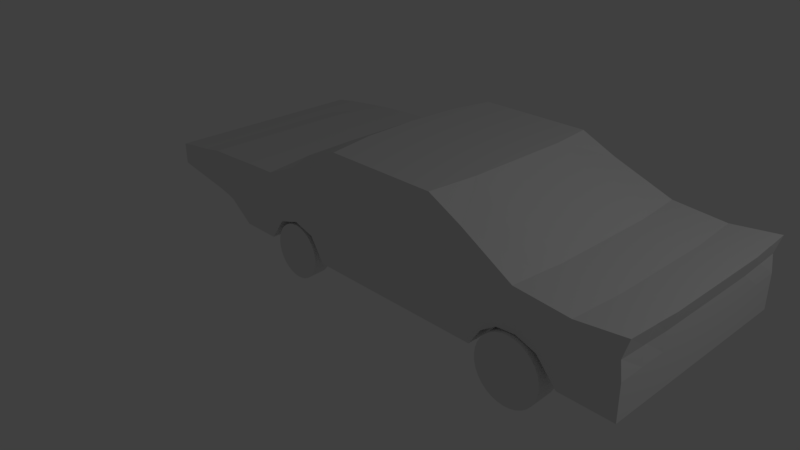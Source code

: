 # Source: carfast1.blend  (saved by Blender 2.78.0; exported with 4.5.12 LTS)
import bpy
from mathutils import Matrix  # noqa: F401  (used for matrix-valued properties, if any)

bpy.ops.wm.read_factory_settings(use_empty=True)
scene = bpy.context.scene
scene.name = 'Scene'

# ---- collections
col_collection_1 = bpy.data.collections.new('Collection 1'); scene.collection.children.link(col_collection_1)

# ---- materials (node trees are filled in below, after node groups)
mat_material = bpy.data.materials.new('Material')
mat_material.alpha_threshold = 0.0
mat_material.use_transparent_shadow = False
mat_material.roughness = 0.5
mat_material.line_color = (0.0, 0.0, 0.0, 1.0)

# ---- material node trees

# ---- world
world_world = bpy.data.worlds.new('World'); scene.world = world_world
world_world.color = (0.05088, 0.05088, 0.05088)
world_world.use_sun_shadow = False
world_world.sun_shadow_jitter_overblur = 0.0
world_world.cycles.sampling_method = 'MANUAL'

# ---- cameras
cam_camera = bpy.data.cameras.new('Camera')
cam_camera.clip_end = 100.0
cam_camera.lens = 35.0
cam_camera.sensor_width = 32.0
cam_camera.sensor_height = 18.0
cam_camera.ortho_scale = 7.314
cam_camera.dof.focus_distance = 0.0
cam_camera.dof.aperture_fstop = 128.0

# ---- lights
light_lamp = bpy.data.lights.new('Lamp', 'POINT')
light_lamp.transmission_factor = 0.0
light_lamp.cutoff_distance = 30.0
light_lamp.energy = 100.0
light_lamp.shadow_buffer_clip_start = 1.001
light_lamp.shadow_soft_size = 0.1
light_lamp.shadow_maximum_resolution = 0.006
light_lamp.use_absolute_resolution = True

# ---- meshes
me_cylinder = bpy.data.meshes.new('Cylinder')
me_cylinder.from_pydata([(-0.1612, 5.398, -5.114), (-0.1612, 5.405, -2.502), (0.6817, 5.315, -5.109), (0.6817, 5.322, -2.497), (1.492, 5.069, -5.095), (1.492, 5.076, -2.483), (2.239, 4.671, -5.072), (2.239, 4.678, -2.46), (2.894, 4.134, -5.042), (2.894, 4.141, -2.43), (3.431, 3.481, -5.004), (3.431, 3.488, -2.392), (3.831, 2.735, -4.961), (3.831, 2.742, -2.349), (4.077, 1.926, -4.915), (4.077, 1.933, -2.303), (4.16, 1.084, -4.867), (4.16, 1.091, -2.255), (4.077, 0.2428, -4.818), (4.077, 0.2497, -2.206), (3.831, -0.5664, -4.772), (3.831, -0.5595, -2.16), (3.431, -1.312, -4.729), (3.431, -1.305, -2.117), (2.894, -1.966, -4.692), (2.894, -1.959, -2.08), (2.239, -2.502, -4.661), (2.239, -2.495, -2.049), (1.492, -2.901, -4.638), (1.492, -2.894, -2.026), (0.6817, -3.146, -4.624), (0.6817, -3.139, -2.012), (-0.1612, -3.229, -4.619), (-0.1612, -3.222, -2.007), (-1.004, -3.146, -4.624), (-1.004, -3.139, -2.012), (-1.815, -2.901, -4.638), (-1.815, -2.894, -2.026), (-2.562, -2.502, -4.661), (-2.562, -2.495, -2.049), (-3.216, -1.966, -4.692), (-3.216, -1.959, -2.08), (-3.754, -1.312, -4.729), (-3.754, -1.305, -2.117), (-4.153, -0.5664, -4.772), (-4.153, -0.5595, -2.16), (-4.399, 0.2428, -4.818), (-4.399, 0.2497, -2.206), (-4.482, 1.084, -4.867), (-4.482, 1.091, -2.255), (-4.399, 1.926, -4.915), (-4.399, 1.933, -2.303), (-4.153, 2.735, -4.961), (-4.153, 2.742, -2.349), (-3.754, 3.481, -5.004), (-3.754, 3.488, -2.392), (-3.216, 4.134, -5.042), (-3.216, 4.141, -2.43), (-2.562, 4.671, -5.072), (-2.562, 4.678, -2.46), (-1.815, 5.069, -5.095), (-1.815, 5.076, -2.483), (-1.004, 5.315, -5.109), (-1.004, 5.322, -2.497), (40.09, 6.022, -5.504), (40.09, 6.046, -2.193), (41.06, 5.927, -5.498), (41.06, 5.951, -2.188), (41.99, 5.646, -5.482), (41.99, 5.669, -2.171), (42.85, 5.189, -5.455), (42.85, 5.212, -2.145), (43.6, 4.574, -5.419), (43.6, 4.597, -2.109), (44.21, 3.824, -5.376), (44.21, 3.848, -2.065), (44.67, 2.969, -5.326), (44.67, 2.992, -2.016), (44.95, 2.041, -5.272), (44.95, 2.065, -1.962), (45.05, 1.076, -5.216), (45.05, 1.1, -1.906), (44.95, 0.1109, -5.16), (44.95, 0.1345, -1.849), (44.67, -0.817, -5.106), (44.67, -0.7934, -1.795), (44.21, -1.672, -5.056), (44.21, -1.649, -1.746), (43.6, -2.422, -5.013), (43.6, -2.398, -1.702), (42.85, -3.037, -4.977), (42.85, -3.013, -1.666), (41.99, -3.494, -4.95), (41.99, -3.47, -1.64), (41.06, -3.776, -4.934), (41.06, -3.752, -1.623), (40.09, -3.871, -4.928), (40.09, -3.847, -1.618), (39.13, -3.776, -4.934), (39.13, -3.752, -1.623), (38.2, -3.494, -4.95), (38.2, -3.47, -1.64), (37.34, -3.037, -4.977), (37.34, -3.013, -1.666), (36.59, -2.422, -5.013), (36.59, -2.398, -1.702), (35.97, -1.672, -5.056), (35.97, -1.649, -1.746), (35.52, -0.817, -5.106), (35.52, -0.7934, -1.795), (35.23, 0.1109, -5.16), (35.23, 0.1345, -1.849), (35.14, 1.076, -5.216), (35.14, 1.1, -1.906), (35.23, 2.041, -5.272), (35.23, 2.065, -1.962), (35.52, 2.969, -5.326), (35.52, 2.992, -2.016), (35.97, 3.824, -5.376), (35.97, 3.848, -2.065), (36.59, 4.574, -5.419), (36.59, 4.597, -2.109), (37.34, 5.189, -5.455), (37.34, 5.212, -2.145), (38.2, 5.646, -5.482), (38.2, 5.669, -2.171), (39.13, 5.927, -5.498), (39.13, 5.951, -2.188), (40.09, 4.458, -36.15), (40.09, 4.494, -32.61), (41.05, 4.363, -36.14), (41.05, 4.399, -32.61), (41.98, 4.084, -36.13), (41.98, 4.12, -32.59), (42.83, 3.63, -36.1), (42.83, 3.666, -32.57), (43.57, 3.02, -36.07), (43.57, 3.055, -32.53), (44.18, 2.275, -36.02), (44.18, 2.311, -32.49), (44.64, 1.426, -35.97), (44.64, 1.462, -32.44), (44.92, 0.5054, -35.92), (44.92, 0.5412, -32.38), (45.01, -0.4526, -35.86), (45.01, -0.4167, -32.33), (44.92, -1.411, -35.8), (44.92, -1.375, -32.27), (44.64, -2.332, -35.75), (44.64, -2.296, -32.21), (44.18, -3.181, -35.7), (44.18, -3.145, -32.17), (43.57, -3.925, -35.66), (43.57, -3.889, -32.12), (42.83, -4.535, -35.62), (42.83, -4.499, -32.09), (41.98, -4.989, -35.59), (41.98, -4.953, -32.06), (41.05, -5.269, -35.58), (41.05, -5.233, -32.04), (40.09, -5.363, -35.57), (40.09, -5.327, -32.04), (39.14, -5.269, -35.58), (39.14, -5.233, -32.04), (38.21, -4.989, -35.59), (38.21, -4.953, -32.06), (37.36, -4.535, -35.62), (37.36, -4.499, -32.09), (36.62, -3.925, -35.66), (36.62, -3.889, -32.12), (36.0, -3.181, -35.7), (36.0, -3.145, -32.17), (35.55, -2.332, -35.75), (35.55, -2.296, -32.21), (35.27, -1.411, -35.8), (35.27, -1.375, -32.27), (35.18, -0.4526, -35.86), (35.18, -0.4167, -32.33), (35.27, 0.5054, -35.92), (35.27, 0.5412, -32.38), (35.55, 1.426, -35.97), (35.55, 1.462, -32.44), (36.0, 2.275, -36.02), (36.0, 2.311, -32.49), (36.62, 3.02, -36.07), (36.62, 3.055, -32.53), (37.36, 3.63, -36.1), (37.36, 3.666, -32.57), (38.21, 4.084, -36.13), (38.21, 4.12, -32.59), (39.14, 4.363, -36.14), (39.14, 4.399, -32.61), (-0.06929, 3.759, -35.66), (-0.06929, 3.771, -33.01), (0.7514, 3.678, -35.65), (0.7514, 3.69, -33.01), (1.54, 3.439, -35.64), (1.54, 3.451, -33.0), (2.268, 3.051, -35.62), (2.268, 3.063, -32.97), (2.905, 2.529, -35.59), (2.905, 2.541, -32.94), (3.428, 1.892, -35.55), (3.428, 1.904, -32.91), (3.817, 1.166, -35.51), (3.817, 1.178, -32.86), (4.056, 0.3787, -35.46), (4.056, 0.3905, -32.82), (4.137, -0.4405, -35.42), (4.137, -0.4288, -32.77), (4.056, -1.26, -35.37), (4.056, -1.248, -32.72), (3.817, -2.048, -35.32), (3.817, -2.036, -32.68), (3.428, -2.774, -35.28), (3.428, -2.762, -32.64), (2.905, -3.41, -35.24), (2.905, -3.398, -32.6), (2.268, -3.932, -35.21), (2.268, -3.92, -32.57), (1.54, -4.32, -35.19), (1.54, -4.308, -32.55), (0.7514, -4.559, -35.18), (0.7514, -4.547, -32.53), (-0.06929, -4.64, -35.17), (-0.06929, -4.628, -32.53), (-0.8899, -4.559, -35.18), (-0.8899, -4.547, -32.53), (-1.679, -4.32, -35.19), (-1.679, -4.308, -32.55), (-2.406, -3.932, -35.21), (-2.406, -3.92, -32.57), (-3.044, -3.41, -35.24), (-3.044, -3.398, -32.6), (-3.567, -2.774, -35.28), (-3.567, -2.762, -32.64), (-3.956, -2.048, -35.32), (-3.956, -2.036, -32.68), (-4.195, -1.26, -35.37), (-4.195, -1.248, -32.72), (-4.276, -0.4405, -35.42), (-4.276, -0.4288, -32.77), (-4.195, 0.3787, -35.46), (-4.195, 0.3905, -32.82), (-3.956, 1.166, -35.51), (-3.956, 1.178, -32.86), (-3.567, 1.892, -35.55), (-3.567, 1.904, -32.91), (-3.044, 2.529, -35.59), (-3.044, 2.541, -32.94), (-2.406, 3.051, -35.62), (-2.406, 3.063, -32.97), (-1.679, 3.439, -35.64), (-1.679, 3.451, -33.0), (-0.8899, 3.678, -35.65), (-0.8899, 3.69, -33.01)], [], [(0, 1, 3, 2), (2, 3, 5, 4), (4, 5, 7, 6), (6, 7, 9, 8), (8, 9, 11, 10), (10, 11, 13, 12), (12, 13, 15, 14), (14, 15, 17, 16), (16, 17, 19, 18), (18, 19, 21, 20), (20, 21, 23, 22), (22, 23, 25, 24), (24, 25, 27, 26), (26, 27, 29, 28), (28, 29, 31, 30), (30, 31, 33, 32), (32, 33, 35, 34), (34, 35, 37, 36), (36, 37, 39, 38), (38, 39, 41, 40), (40, 41, 43, 42), (42, 43, 45, 44), (44, 45, 47, 46), (46, 47, 49, 48), (48, 49, 51, 50), (50, 51, 53, 52), (52, 53, 55, 54), (54, 55, 57, 56), (56, 57, 59, 58), (58, 59, 61, 60), (3, 1, 63, 61, 59, 57, 55, 53, 51, 49, 47, 45, 43, 41, 39, 37, 35, 33, 31, 29, 27, 25, 23, 21, 19, 17, 15, 13, 11, 9, 7, 5), (60, 61, 63, 62), (62, 63, 1, 0), (0, 2, 4, 6, 8, 10, 12, 14, 16, 18, 20, 22, 24, 26, 28, 30, 32, 34, 36, 38, 40, 42, 44, 46, 48, 50, 52, 54, 56, 58, 60, 62), (64, 65, 67, 66), (66, 67, 69, 68), (68, 69, 71, 70), (70, 71, 73, 72), (72, 73, 75, 74), (74, 75, 77, 76), (76, 77, 79, 78), (78, 79, 81, 80), (80, 81, 83, 82), (82, 83, 85, 84), (84, 85, 87, 86), (86, 87, 89, 88), (88, 89, 91, 90), (90, 91, 93, 92), (92, 93, 95, 94), (94, 95, 97, 96), (96, 97, 99, 98), (98, 99, 101, 100), (100, 101, 103, 102), (102, 103, 105, 104), (104, 105, 107, 106), (106, 107, 109, 108), (108, 109, 111, 110), (110, 111, 113, 112), (112, 113, 115, 114), (114, 115, 117, 116), (116, 117, 119, 118), (118, 119, 121, 120), (120, 121, 123, 122), (122, 123, 125, 124), (67, 65, 127, 125, 123, 121, 119, 117, 115, 113, 111, 109, 107, 105, 103, 101, 99, 97, 95, 93, 91, 89, 87, 85, 83, 81, 79, 77, 75, 73, 71, 69), (124, 125, 127, 126), (126, 127, 65, 64), (64, 66, 68, 70, 72, 74, 76, 78, 80, 82, 84, 86, 88, 90, 92, 94, 96, 98, 100, 102, 104, 106, 108, 110, 112, 114, 116, 118, 120, 122, 124, 126), (128, 129, 131, 130), (130, 131, 133, 132), (132, 133, 135, 134), (134, 135, 137, 136), (136, 137, 139, 138), (138, 139, 141, 140), (140, 141, 143, 142), (142, 143, 145, 144), (144, 145, 147, 146), (146, 147, 149, 148), (148, 149, 151, 150), (150, 151, 153, 152), (152, 153, 155, 154), (154, 155, 157, 156), (156, 157, 159, 158), (158, 159, 161, 160), (160, 161, 163, 162), (162, 163, 165, 164), (164, 165, 167, 166), (166, 167, 169, 168), (168, 169, 171, 170), (170, 171, 173, 172), (172, 173, 175, 174), (174, 175, 177, 176), (176, 177, 179, 178), (178, 179, 181, 180), (180, 181, 183, 182), (182, 183, 185, 184), (184, 185, 187, 186), (186, 187, 189, 188), (131, 129, 191, 189, 187, 185, 183, 181, 179, 177, 175, 173, 171, 169, 167, 165, 163, 161, 159, 157, 155, 153, 151, 149, 147, 145, 143, 141, 139, 137, 135, 133), (188, 189, 191, 190), (190, 191, 129, 128), (128, 130, 132, 134, 136, 138, 140, 142, 144, 146, 148, 150, 152, 154, 156, 158, 160, 162, 164, 166, 168, 170, 172, 174, 176, 178, 180, 182, 184, 186, 188, 190), (192, 193, 195, 194), (194, 195, 197, 196), (196, 197, 199, 198), (198, 199, 201, 200), (200, 201, 203, 202), (202, 203, 205, 204), (204, 205, 207, 206), (206, 207, 209, 208), (208, 209, 211, 210), (210, 211, 213, 212), (212, 213, 215, 214), (214, 215, 217, 216), (216, 217, 219, 218), (218, 219, 221, 220), (220, 221, 223, 222), (222, 223, 225, 224), (224, 225, 227, 226), (226, 227, 229, 228), (228, 229, 231, 230), (230, 231, 233, 232), (232, 233, 235, 234), (234, 235, 237, 236), (236, 237, 239, 238), (238, 239, 241, 240), (240, 241, 243, 242), (242, 243, 245, 244), (244, 245, 247, 246), (246, 247, 249, 248), (248, 249, 251, 250), (250, 251, 253, 252), (195, 193, 255, 253, 251, 249, 247, 245, 243, 241, 239, 237, 235, 233, 231, 229, 227, 225, 223, 221, 219, 217, 215, 213, 211, 209, 207, 205, 203, 201, 199, 197), (252, 253, 255, 254), (254, 255, 193, 192), (192, 194, 196, 198, 200, 202, 204, 206, 208, 210, 212, 214, 216, 218, 220, 222, 224, 226, 228, 230, 232, 234, 236, 238, 240, 242, 244, 246, 248, 250, 252, 254)])
me_cylinder.use_remesh_preserve_volume = False
me_cylinder.use_remesh_preserve_attributes = False
me_cylinder.use_mirror_vertex_groups = False
me_cylinder.update()
me_cube_001 = bpy.data.meshes.new('Cube.001')
me_cube_001.from_pydata([(4.5, -113.9, 20.54), (3.72, -113.8, 20.69), (3.135, -113.4, 21.1), (2.902, -112.9, 21.65), (3.085, -112.3, 22.2), (3.633, -111.9, 22.59), (4.401, -111.7, 22.73), (5.181, -111.8, 22.57), (5.766, -112.2, 22.17), (5.999, -112.7, 21.61), (5.816, -113.2, 21.07), (5.268, -113.7, 20.67), (4.448, -113.1, 19.87), (3.669, -113.0, 20.04), (3.088, -112.7, 20.5), (2.861, -112.3, 21.12), (3.048, -111.8, 21.73), (3.601, -111.4, 22.17), (4.369, -111.2, 22.33), (5.149, -111.3, 22.15), (5.73, -111.6, 21.7), (5.957, -112.1, 21.08), (5.769, -112.6, 20.47), (5.217, -112.9, 20.02), (4.393, -112.3, 19.3), (3.615, -112.2, 19.49), (3.038, -112.0, 19.99), (2.816, -111.6, 20.67), (3.01, -111.2, 21.34), (3.566, -110.9, 21.82), (4.336, -110.7, 21.99), (5.114, -110.8, 21.8), (5.691, -111.0, 21.3), (5.913, -111.4, 20.63), (5.72, -111.8, 19.96), (5.163, -112.1, 19.48), (4.335, -111.4, 18.86), (3.559, -111.3, 19.06), (2.986, -111.1, 19.59), (2.77, -110.9, 20.31), (2.969, -110.6, 21.02), (3.53, -110.3, 21.54), (4.302, -110.2, 21.72), (5.078, -110.2, 21.52), (5.651, -110.4, 20.99), (5.866, -110.7, 20.27), (5.667, -111.0, 19.56), (5.107, -111.2, 19.04), (4.276, -110.4, 18.53), (3.501, -110.4, 18.74), (2.933, -110.3, 19.3), (2.723, -110.1, 20.05), (2.928, -109.9, 20.79), (3.493, -109.7, 21.33), (4.266, -109.6, 21.53), (5.041, -109.6, 21.32), (5.609, -109.7, 20.76), (5.819, -109.9, 20.01), (5.614, -110.1, 19.26), (5.049, -110.3, 18.72), (4.216, -109.4, 18.33), (3.443, -109.4, 18.55), (2.879, -109.4, 19.12), (2.675, -109.3, 19.89), (2.886, -109.2, 20.65), (3.455, -109.1, 21.21), (4.23, -109.0, 21.41), (5.003, -109.0, 21.19), (5.567, -109.0, 20.62), (5.771, -109.1, 19.85), (5.56, -109.2, 19.08), (4.991, -109.3, 18.53), (4.157, -108.4, 18.27), (3.386, -108.4, 18.48), (2.826, -108.5, 19.06), (2.628, -108.5, 19.83), (2.845, -108.5, 20.61), (3.418, -108.4, 21.17), (4.195, -108.4, 21.37), (4.966, -108.4, 21.15), (5.526, -108.3, 20.58), (5.724, -108.3, 19.8), (5.507, -108.3, 19.02), (4.934, -108.4, 18.46), (4.1, -107.4, 18.33), (3.33, -107.5, 18.55), (2.774, -107.6, 19.12), (2.582, -107.7, 19.89), (2.804, -107.8, 20.65), (3.382, -107.8, 21.21), (4.16, -107.8, 21.41), (4.93, -107.7, 21.19), (5.486, -107.6, 20.62), (5.678, -107.5, 19.85), (5.456, -107.4, 19.08), (4.878, -107.4, 18.53), (4.045, -106.4, 18.53), (3.276, -106.5, 18.74), (2.725, -106.7, 19.29), (2.538, -106.9, 20.05), (2.766, -107.1, 20.79), (3.348, -107.2, 21.33), (4.127, -107.2, 21.53), (4.896, -107.1, 21.31), (5.447, -106.9, 20.76), (5.634, -106.7, 20.01), (5.406, -106.5, 19.26), (4.824, -106.4, 18.72), (3.993, -105.4, 18.85), (3.226, -105.6, 19.06), (2.679, -105.8, 19.59), (2.497, -106.1, 20.31), (2.73, -106.4, 21.02), (3.316, -106.6, 21.54), (4.096, -106.6, 21.72), (4.864, -106.5, 21.52), (5.411, -106.2, 20.99), (5.593, -105.9, 20.27), (5.36, -105.7, 19.56), (4.774, -105.5, 19.04), (3.947, -104.5, 19.3), (3.181, -104.7, 19.49), (2.636, -105.0, 19.99), (2.459, -105.4, 20.67), (2.697, -105.8, 21.33), (3.286, -106.0, 21.82), (4.068, -106.1, 21.99), (4.834, -105.9, 21.8), (5.379, -105.6, 21.3), (5.556, -105.2, 20.63), (5.318, -104.8, 19.96), (4.729, -104.6, 19.47), (3.905, -103.7, 19.87), (3.14, -103.9, 20.04), (2.599, -104.2, 20.5), (2.426, -104.7, 21.12), (2.668, -105.2, 21.73), (3.26, -105.5, 22.17), (4.043, -105.6, 22.33), (4.808, -105.4, 22.15), (5.349, -105.0, 21.7), (5.522, -104.5, 21.08), (5.28, -104.1, 20.47), (4.688, -103.8, 20.02), (3.869, -102.9, 20.54), (3.105, -103.1, 20.69), (2.566, -103.5, 21.1), (2.397, -104.1, 21.65), (2.643, -104.6, 22.2), (3.237, -105.0, 22.59), (4.022, -105.1, 22.73), (4.786, -104.9, 22.57), (5.324, -104.5, 22.16), (5.494, -103.9, 21.61), (5.248, -103.4, 21.07), (4.653, -103.0, 20.67), (3.84, -102.3, 21.3), (3.077, -102.5, 21.43), (2.54, -102.9, 21.79), (2.374, -103.6, 22.26), (2.622, -104.2, 22.73), (3.219, -104.6, 23.07), (4.004, -104.7, 23.19), (4.767, -104.5, 23.05), (5.304, -104.0, 22.7), (5.47, -103.4, 22.22), (5.222, -102.8, 21.75), (4.625, -102.4, 21.41), (3.817, -101.7, 22.14), (3.055, -101.9, 22.25), (2.52, -102.4, 22.54), (2.356, -103.1, 22.94), (2.607, -103.8, 23.32), (3.205, -104.2, 23.6), (3.991, -104.4, 23.69), (4.753, -104.2, 23.58), (5.288, -103.6, 23.29), (5.452, -102.9, 22.9), (5.202, -102.3, 22.51), (4.603, -101.8, 22.24), (3.803, -101.2, 23.05), (3.041, -101.5, 23.14), (2.507, -102.0, 23.36), (2.344, -102.8, 23.66), (2.596, -103.5, 23.96), (3.196, -104.0, 24.17), (3.982, -104.1, 24.24), (4.744, -103.9, 24.15), (5.278, -103.3, 23.92), (5.44, -102.6, 23.63), (5.188, -101.9, 23.33), (4.589, -101.4, 23.12), (3.795, -100.9, 24.01), (3.034, -101.2, 24.07), (2.5, -101.7, 24.23), (2.338, -102.5, 24.43), (2.591, -103.2, 24.63), (3.191, -103.8, 24.77), (3.978, -103.9, 24.81), (4.74, -103.7, 24.75), (5.273, -103.1, 24.6), (5.435, -102.3, 24.39), (5.182, -101.6, 24.2), (4.582, -101.1, 24.06), (3.796, -100.7, 25.01), (3.034, -101.0, 25.04), (2.501, -101.6, 25.12), (2.339, -102.3, 25.23), (2.592, -103.1, 25.33), (3.192, -103.6, 25.39), (3.978, -103.8, 25.41), (4.74, -103.5, 25.37), (5.273, -102.9, 25.29), (5.435, -102.2, 25.19), (5.182, -101.4, 25.09), (4.582, -100.9, 25.02), (3.805, -100.7, 26.02), (3.042, -100.9, 26.03), (2.508, -101.5, 26.03), (2.346, -102.3, 26.04), (2.598, -103.1, 26.03), (3.197, -103.6, 26.03), (3.983, -103.7, 26.02), (4.745, -103.5, 26.01), (5.279, -102.9, 26.0), (5.442, -102.1, 26.0), (5.19, -101.4, 26.0), (4.591, -100.8, 26.01), (3.821, -100.7, 27.03), (3.058, -101.0, 27.01), (2.523, -101.6, 26.94), (2.359, -102.3, 26.85), (2.609, -103.1, 26.74), (3.207, -103.6, 26.66), (3.993, -103.8, 26.63), (4.755, -103.5, 26.64), (5.29, -102.9, 26.71), (5.455, -102.2, 26.81), (5.204, -101.4, 26.91), (4.606, -100.9, 26.99), (3.844, -100.9, 28.02), (3.081, -101.2, 27.98), (2.544, -101.7, 27.84), (2.377, -102.5, 27.64), (2.625, -103.2, 27.44), (3.222, -103.8, 27.29), (4.007, -103.9, 27.22), (4.77, -103.7, 27.27), (5.307, -103.1, 27.41), (5.474, -102.3, 27.6), (5.225, -101.6, 27.81), (4.629, -101.1, 27.96), (3.874, -101.2, 28.98), (3.11, -101.5, 28.91), (2.571, -102.0, 28.7), (2.402, -102.8, 28.41), (2.647, -103.5, 28.11), (3.241, -104.0, 27.89), (4.025, -104.1, 27.8), (4.789, -103.9, 27.87), (5.328, -103.3, 28.08), (5.498, -102.6, 28.37), (5.253, -101.9, 28.67), (4.659, -101.4, 28.9), (3.911, -101.7, 29.89), (3.146, -101.9, 29.8), (2.605, -102.4, 29.52), (2.431, -103.1, 29.14), (2.672, -103.8, 28.75), (3.264, -104.2, 28.46), (4.047, -104.4, 28.34), (4.812, -104.1, 28.44), (5.354, -103.6, 28.72), (5.527, -102.9, 29.1), (5.286, -102.3, 29.49), (4.694, -101.8, 29.78), (3.954, -102.2, 30.74), (3.188, -102.5, 30.62), (2.643, -102.9, 30.28), (2.465, -103.6, 29.81), (2.702, -104.2, 29.34), (3.291, -104.6, 28.99), (4.073, -104.7, 28.85), (4.839, -104.5, 28.97), (5.384, -104.0, 29.31), (5.561, -103.4, 29.78), (5.324, -102.8, 30.25), (4.736, -102.4, 30.6), (4.002, -102.9, 31.5), (3.234, -103.1, 31.36), (2.686, -103.5, 30.97), (2.503, -104.1, 30.42), (2.736, -104.6, 29.87), (3.321, -105.0, 29.46), (4.101, -105.1, 29.31), (4.869, -104.9, 29.45), (5.417, -104.5, 29.84), (5.6, -103.9, 30.39), (5.367, -103.4, 30.94), (4.782, -103.0, 31.34), (4.054, -103.7, 32.17), (3.285, -103.8, 32.01), (2.733, -104.2, 31.57), (2.545, -104.7, 30.96), (2.772, -105.2, 30.34), (3.353, -105.5, 29.88), (4.133, -105.6, 29.71), (4.901, -105.4, 29.86), (5.454, -105.0, 30.31), (5.641, -104.5, 30.92), (5.414, -104.1, 31.54), (4.833, -103.8, 32.0), (4.109, -104.5, 32.73), (3.339, -104.7, 32.56), (2.782, -105.0, 32.08), (2.589, -105.4, 31.41), (2.811, -105.8, 30.73), (3.388, -106.0, 30.24), (4.166, -106.1, 30.05), (4.936, -105.9, 30.22), (5.492, -105.6, 30.7), (5.686, -105.2, 31.37), (5.464, -104.8, 32.05), (4.887, -104.6, 32.54), (4.167, -105.4, 33.18), (3.395, -105.6, 33.0), (2.835, -105.8, 32.48), (2.636, -106.1, 31.77), (2.851, -106.4, 31.05), (3.424, -106.6, 30.52), (4.2, -106.6, 30.32), (4.972, -106.5, 30.5), (5.533, -106.2, 31.02), (5.732, -105.9, 31.73), (5.516, -105.6, 32.45), (4.943, -105.5, 32.98), (4.226, -106.4, 33.51), (3.453, -106.5, 33.32), (2.888, -106.7, 32.78), (2.683, -106.9, 32.03), (2.893, -107.1, 31.28), (3.461, -107.2, 30.72), (4.236, -107.2, 30.51), (5.009, -107.1, 30.7), (5.574, -106.9, 31.24), (5.779, -106.7, 31.99), (5.569, -106.5, 32.74), (5.001, -106.4, 33.3), (4.286, -107.4, 33.71), (3.511, -107.4, 33.51), (2.942, -107.6, 32.95), (2.731, -107.7, 32.19), (2.935, -107.8, 31.42), (3.499, -107.8, 30.85), (4.272, -107.8, 30.63), (5.047, -107.7, 30.83), (5.616, -107.6, 31.38), (5.827, -107.5, 32.15), (5.623, -107.4, 32.92), (5.059, -107.4, 33.49), (4.345, -108.4, 33.77), (3.568, -108.4, 33.57), (2.995, -108.5, 33.01), (2.778, -108.5, 32.24), (2.976, -108.5, 31.46), (3.536, -108.4, 30.89), (4.307, -108.4, 30.67), (5.084, -108.3, 30.87), (5.657, -108.3, 31.43), (5.874, -108.3, 32.2), (5.676, -108.3, 32.98), (5.116, -108.3, 33.56), (4.402, -109.4, 33.71), (3.624, -109.4, 33.51), (3.046, -109.4, 32.95), (2.824, -109.3, 32.19), (3.016, -109.2, 31.42), (3.572, -109.1, 30.85), (4.342, -109.0, 30.63), (5.12, -109.0, 30.83), (5.698, -109.0, 31.38), (5.92, -109.1, 32.15), (5.728, -109.2, 32.92), (5.172, -109.3, 33.49), (4.457, -110.4, 33.51), (3.678, -110.4, 33.32), (3.096, -110.3, 32.78), (2.868, -110.1, 32.03), (3.055, -109.9, 31.28), (3.606, -109.7, 30.72), (4.375, -109.6, 30.51), (5.154, -109.6, 30.7), (5.736, -109.7, 31.25), (5.964, -109.9, 31.99), (5.777, -110.1, 32.74), (5.226, -110.3, 33.3), (4.508, -111.4, 33.18), (3.728, -111.3, 33.0), (3.142, -111.1, 32.48), (2.909, -110.8, 31.77), (3.091, -110.5, 31.05), (3.638, -110.3, 30.52), (4.405, -110.2, 30.32), (5.186, -110.2, 30.5), (5.772, -110.4, 31.02), (6.005, -110.7, 31.73), (5.823, -111.0, 32.45), (5.276, -111.2, 32.98), (4.555, -112.3, 32.73), (3.773, -112.2, 32.56), (3.184, -112.0, 32.08), (2.946, -111.6, 31.41), (3.123, -111.2, 30.74), (3.668, -110.9, 30.24), (4.434, -110.7, 30.05), (5.216, -110.8, 30.22), (5.805, -111.0, 30.7), (6.043, -111.4, 31.37), (5.866, -111.8, 32.05), (5.321, -112.1, 32.55), (4.597, -113.1, 32.17), (3.814, -113.0, 32.02), (3.222, -112.7, 31.57), (2.98, -112.2, 30.96), (3.153, -111.8, 30.34), (3.694, -111.4, 29.88), (4.459, -111.2, 29.71), (5.242, -111.3, 29.87), (5.834, -111.6, 30.31), (6.076, -112.1, 30.92), (5.903, -112.6, 31.54), (5.362, -112.9, 32.0), (4.633, -113.9, 31.5), (3.849, -113.8, 31.36), (3.254, -113.4, 30.97), (3.008, -112.9, 30.42), (3.178, -112.3, 29.87), (3.716, -111.9, 29.47), (4.48, -111.7, 29.31), (5.264, -111.8, 29.45), (5.859, -112.1, 29.84), (6.105, -112.7, 30.39), (5.936, -113.2, 30.94), (5.397, -113.7, 31.35), (4.662, -114.5, 30.74), (3.877, -114.4, 30.62), (3.28, -114.0, 30.28), (3.032, -113.4, 29.81), (3.198, -112.8, 29.34), (3.735, -112.3, 28.99), (4.498, -112.1, 28.85), (5.283, -112.2, 28.97), (5.88, -112.6, 29.31), (6.128, -113.2, 29.78), (5.962, -113.8, 30.25), (5.425, -114.3, 30.6), (4.685, -115.1, 29.9), (3.899, -115.0, 29.8), (3.3, -114.5, 29.53), (3.05, -113.8, 29.14), (3.214, -113.2, 28.75), (3.749, -112.6, 28.46), (4.511, -112.4, 28.35), (5.297, -112.5, 28.44), (5.895, -113.0, 28.72), (6.146, -113.7, 29.1), (5.982, -114.3, 29.49), (5.447, -114.9, 29.78), (4.699, -115.5, 28.99), (3.913, -115.4, 28.92), (3.314, -114.9, 28.71), (3.062, -114.2, 28.41), (3.224, -113.5, 28.11), (3.758, -112.9, 27.89), (4.52, -112.7, 27.8), (5.306, -112.8, 27.87), (5.906, -113.3, 28.08), (6.158, -114.0, 28.37), (5.995, -114.8, 28.67), (5.461, -115.3, 28.9), (4.706, -115.9, 28.03), (3.92, -115.7, 27.98), (3.32, -115.2, 27.84), (3.067, -114.5, 27.64), (3.229, -113.7, 27.44), (3.762, -113.1, 27.29), (4.524, -112.9, 27.22), (5.311, -113.0, 27.27), (5.911, -113.6, 27.41), (6.164, -114.3, 27.61), (6.002, -115.0, 27.81), (5.468, -115.6, 27.96), (4.706, -116.1, 27.03), (3.92, -115.9, 27.01), (3.32, -115.4, 26.95), (3.067, -114.6, 26.85), (3.229, -113.8, 26.74), (3.762, -113.2, 26.66), (4.524, -113.0, 26.63), (5.31, -113.2, 26.64), (5.91, -113.7, 26.71), (6.163, -114.4, 26.81), (6.001, -115.2, 26.91), (5.468, -115.8, 27.0), (4.697, -116.1, 26.02), (3.911, -116.0, 26.03), (3.312, -115.4, 26.04), (3.06, -114.7, 26.04), (3.223, -113.9, 26.04), (3.757, -113.3, 26.03), (4.519, -113.0, 26.02), (5.305, -113.2, 26.01), (5.904, -113.7, 26.0), (6.156, -114.5, 26.0), (5.994, -115.3, 26.0), (5.46, -115.9, 26.01), (4.681, -116.1, 25.01), (3.896, -115.9, 25.04), (3.298, -115.4, 25.13), (3.047, -114.6, 25.23), (3.212, -113.8, 25.33), (3.747, -113.3, 25.39), (4.509, -113.0, 25.41), (5.295, -113.2, 25.38), (5.893, -113.7, 25.3), (6.143, -114.4, 25.19), (5.979, -115.2, 25.09), (5.444, -115.8, 25.03), (4.658, -115.9, 24.01), (3.873, -115.7, 24.08), (3.277, -115.2, 24.23), (3.028, -114.5, 24.43), (3.195, -113.7, 24.63), (3.732, -113.1, 24.77), (4.495, -112.9, 24.82), (5.28, -113.0, 24.75), (5.877, -113.6, 24.6), (6.125, -114.3, 24.4), (5.958, -115.0, 24.2), (5.421, -115.6, 24.06), (4.628, -115.5, 23.05), (3.843, -115.4, 23.14), (3.249, -114.9, 23.37), (3.004, -114.2, 23.67), (3.174, -113.5, 23.96), (3.713, -112.9, 24.17), (4.477, -112.7, 24.24), (5.261, -112.8, 24.15), (5.855, -113.3, 23.93), (6.1, -114.0, 23.63), (5.931, -114.8, 23.33), (5.392, -115.3, 23.12), (4.591, -115.1, 22.14), (3.808, -115.0, 22.26), (3.216, -114.5, 22.55), (2.975, -113.8, 22.94), (3.148, -113.2, 23.32), (3.69, -112.6, 23.6), (4.455, -112.4, 23.69), (5.238, -112.6, 23.58), (5.83, -113.0, 23.29), (6.071, -113.7, 22.9), (5.897, -114.4, 22.51), (5.356, -114.9, 22.24), (4.548, -114.5, 21.3), (3.766, -114.4, 21.44), (3.178, -114.0, 21.79), (2.941, -113.4, 22.26), (3.118, -112.8, 22.73), (3.663, -112.3, 23.07), (4.429, -112.1, 23.19), (5.211, -112.2, 23.05), (5.8, -112.6, 22.7), (6.037, -113.2, 22.22), (5.859, -113.8, 21.76), (5.314, -114.3, 21.42), (4.5, 173.9, 20.54), (3.72, 174.0, 20.69), (3.135, 174.3, 21.1), (2.902, 174.9, 21.65), (3.085, 175.4, 22.2), (3.633, 175.9, 22.59), (4.401, 176.0, 22.73), (5.181, 175.9, 22.57), (5.766, 175.6, 22.17), (5.999, 175.0, 21.61), (5.816, 174.5, 21.07), (5.268, 174.0, 20.67), (4.448, 174.6, 19.87), (3.669, 174.7, 20.04), (3.088, 175.0, 20.5), (2.861, 175.5, 21.12), (3.048, 176.0, 21.73), (3.601, 176.3, 22.17), (4.369, 176.5, 22.33), (5.149, 176.4, 22.15), (5.73, 176.1, 21.7), (5.957, 175.6, 21.08), (5.769, 175.2, 20.47), (5.217, 174.8, 20.02), (4.393, 175.5, 19.3), (3.615, 175.5, 19.49), (3.038, 175.8, 19.99), (2.816, 176.1, 20.67), (3.01, 176.5, 21.34), (3.566, 176.9, 21.82), (4.336, 177.0, 21.99), (5.114, 176.9, 21.8), (5.691, 176.7, 21.3), (5.913, 176.3, 20.63), (5.72, 175.9, 19.96), (5.163, 175.6, 19.48), (4.335, 176.4, 18.86), (3.559, 176.4, 19.06), (2.986, 176.6, 19.59), (2.77, 176.9, 20.31), (2.969, 177.2, 21.02), (3.53, 177.4, 21.54), (4.302, 177.6, 21.72), (5.078, 177.5, 21.52), (5.651, 177.3, 20.99), (5.866, 177.0, 20.27), (5.667, 176.7, 19.56), (5.107, 176.5, 19.04), (4.276, 177.3, 18.53), (3.501, 177.3, 18.74), (2.933, 177.4, 19.3), (2.723, 177.6, 20.05), (2.928, 177.8, 20.79), (3.493, 178.0, 21.33), (4.266, 178.1, 21.53), (5.041, 178.1, 21.32), (5.609, 178.0, 20.76), (5.819, 177.8, 20.01), (5.614, 177.6, 19.26), (5.049, 177.4, 18.72), (4.216, 178.3, 18.33), (3.443, 178.3, 18.55), (2.879, 178.3, 19.12), (2.675, 178.4, 19.89), (2.886, 178.5, 20.65), (3.455, 178.7, 21.21), (4.23, 178.7, 21.41), (5.003, 178.7, 21.19), (5.567, 178.7, 20.62), (5.771, 178.6, 19.85), (5.56, 178.5, 19.08), (4.991, 178.4, 18.53), (4.157, 179.3, 18.27), (3.386, 179.3, 18.48), (2.826, 179.3, 19.06), (2.628, 179.2, 19.83), (2.845, 179.3, 20.61), (3.418, 179.3, 21.17), (4.195, 179.3, 21.37), (4.966, 179.4, 21.15), (5.526, 179.4, 20.58), (5.724, 179.4, 19.8), (5.507, 179.4, 19.02), (4.934, 179.4, 18.46), (4.1, 180.3, 18.33), (3.33, 180.3, 18.55), (2.774, 180.2, 19.12), (2.582, 180.0, 19.89), (2.804, 180.0, 20.65), (3.382, 179.9, 21.21), (4.16, 179.9, 21.41), (4.93, 180.0, 21.19), (5.486, 180.1, 20.62), (5.678, 180.2, 19.85), (5.456, 180.3, 19.08), (4.878, 180.4, 18.53), (4.045, 181.3, 18.53), (3.276, 181.2, 18.74), (2.725, 181.1, 19.29), (2.538, 180.8, 20.05), (2.766, 180.7, 20.79), (3.348, 180.5, 21.33), (4.127, 180.5, 21.53), (4.896, 180.6, 21.31), (5.447, 180.8, 20.76), (5.634, 181.0, 20.01), (5.406, 181.2, 19.26), (4.824, 181.3, 18.72), (3.993, 182.3, 18.85), (3.226, 182.2, 19.06), (2.679, 181.9, 19.59), (2.497, 181.6, 20.31), (2.73, 181.3, 21.02), (3.316, 181.1, 21.54), (4.096, 181.1, 21.72), (4.864, 181.2, 21.52), (5.411, 181.5, 20.99), (5.593, 181.8, 20.27), (5.36, 182.1, 19.56), (4.774, 182.3, 19.04), (3.947, 183.2, 19.3), (3.181, 183.1, 19.49), (2.636, 182.7, 19.99), (2.459, 182.3, 20.67), (2.697, 182.0, 21.33), (3.286, 181.7, 21.82), (4.068, 181.7, 21.99), (4.834, 181.8, 21.8), (5.379, 182.1, 21.3), (5.556, 182.5, 20.63), (5.318, 182.9, 19.96), (4.729, 183.1, 19.47), (3.905, 184.0, 19.87), (3.14, 183.9, 20.04), (2.599, 183.5, 20.5), (2.426, 183.0, 21.12), (2.668, 182.6, 21.73), (3.26, 182.2, 22.17), (4.043, 182.2, 22.33), (4.808, 182.3, 22.15), (5.349, 182.7, 21.7), (5.522, 183.2, 21.08), (5.28, 183.6, 20.47), (4.688, 184.0, 20.02), (3.869, 184.8, 20.54), (3.105, 184.6, 20.69), (2.566, 184.2, 21.1), (2.397, 183.6, 21.65), (2.643, 183.1, 22.2), (3.237, 182.7, 22.59), (4.022, 182.6, 22.73), (4.786, 182.8, 22.57), (5.324, 183.2, 22.16), (5.494, 183.8, 21.61), (5.248, 184.3, 21.07), (4.653, 184.7, 20.67), (3.84, 185.5, 21.3), (3.077, 185.3, 21.43), (2.54, 184.8, 21.79), (2.374, 184.2, 22.26), (2.622, 183.6, 22.73), (3.219, 183.1, 23.07), (4.004, 183.0, 23.19), (4.767, 183.2, 23.05), (5.304, 183.7, 22.7), (5.47, 184.3, 22.22), (5.222, 184.9, 21.75), (4.625, 185.4, 21.41), (3.817, 186.0, 22.14), (3.055, 185.8, 22.25), (2.52, 185.3, 22.54), (2.356, 184.6, 22.94), (2.607, 183.9, 23.32), (3.205, 183.5, 23.6), (3.991, 183.4, 23.69), (4.753, 183.6, 23.58), (5.288, 184.1, 23.29), (5.452, 184.8, 22.9), (5.202, 185.4, 22.51), (4.603, 185.9, 22.24), (3.803, 186.5, 23.05), (3.041, 186.2, 23.14), (2.507, 185.7, 23.36), (2.344, 185.0, 23.66), (2.596, 184.3, 23.96), (3.196, 183.8, 24.17), (3.982, 183.6, 24.24), (4.744, 183.9, 24.15), (5.278, 184.4, 23.92), (5.44, 185.1, 23.63), (5.188, 185.8, 23.33), (4.589, 186.3, 23.12), (3.795, 186.8, 24.01), (3.034, 186.6, 24.07), (2.5, 186.0, 24.23), (2.338, 185.2, 24.43), (2.591, 184.5, 24.63), (3.191, 184.0, 24.77), (3.978, 183.8, 24.81), (4.74, 184.1, 24.75), (5.273, 184.6, 24.6), (5.435, 185.4, 24.39), (5.182, 186.1, 24.2), (4.582, 186.7, 24.06), (3.796, 187.0, 25.01), (3.034, 186.8, 25.04), (2.501, 186.2, 25.12), (2.339, 185.4, 25.23), (2.592, 184.6, 25.33), (3.192, 184.1, 25.39), (3.978, 183.9, 25.41), (4.74, 184.2, 25.37), (5.273, 184.8, 25.29), (5.435, 185.6, 25.19), (5.182, 186.3, 25.09), (4.582, 186.8, 25.02), (3.805, 187.1, 26.02), (3.042, 186.8, 26.03), (2.508, 186.2, 26.03), (2.346, 185.4, 26.04), (2.598, 184.7, 26.03), (3.197, 184.1, 26.03), (3.983, 184.0, 26.02), (4.745, 184.2, 26.01), (5.279, 184.8, 26.0), (5.442, 185.6, 26.0), (5.19, 186.4, 26.0), (4.591, 186.9, 26.01), (3.821, 187.0, 27.03), (3.058, 186.8, 27.01), (2.523, 186.2, 26.94), (2.359, 185.4, 26.85), (2.609, 184.6, 26.74), (3.207, 184.1, 26.66), (3.993, 183.9, 26.63), (4.755, 184.2, 26.64), (5.29, 184.8, 26.71), (5.455, 185.6, 26.81), (5.204, 186.3, 26.91), (4.606, 186.8, 26.99), (3.844, 186.8, 28.02), (3.081, 186.6, 27.98), (2.544, 186.0, 27.84), (2.377, 185.2, 27.64), (2.625, 184.5, 27.44), (3.222, 184.0, 27.29), (4.007, 183.8, 27.22), (4.77, 184.1, 27.27), (5.307, 184.6, 27.41), (5.474, 185.4, 27.6), (5.225, 186.1, 27.81), (4.629, 186.7, 27.96), (3.874, 186.5, 28.98), (3.11, 186.3, 28.91), (2.571, 185.7, 28.7), (2.402, 185.0, 28.41), (2.647, 184.3, 28.11), (3.241, 183.8, 27.89), (4.025, 183.6, 27.8), (4.789, 183.9, 27.87), (5.328, 184.4, 28.08), (5.498, 185.1, 28.37), (5.253, 185.9, 28.67), (4.659, 186.3, 28.9), (3.911, 186.0, 29.89), (3.146, 185.8, 29.8), (2.605, 185.3, 29.52), (2.431, 184.6, 29.14), (2.672, 184.0, 28.75), (3.264, 183.5, 28.46), (4.047, 183.4, 28.34), (4.812, 183.6, 28.44), (5.354, 184.1, 28.72), (5.527, 184.8, 29.1), (5.286, 185.4, 29.49), (4.694, 185.9, 29.78), (3.954, 185.5, 30.74), (3.188, 185.3, 30.62), (2.643, 184.8, 30.28), (2.465, 184.2, 29.81), (2.702, 183.6, 29.34), (3.291, 183.1, 28.99), (4.073, 183.0, 28.85), (4.839, 183.2, 28.97), (5.384, 183.7, 29.31), (5.561, 184.3, 29.78), (5.324, 184.9, 30.25), (4.736, 185.4, 30.6), (4.002, 184.8, 31.5), (3.234, 184.6, 31.36), (2.686, 184.2, 30.97), (2.503, 183.6, 30.42), (2.736, 183.1, 29.87), (3.321, 182.7, 29.46), (4.101, 182.6, 29.31), (4.869, 182.8, 29.45), (5.417, 183.2, 29.84), (5.6, 183.8, 30.39), (5.367, 184.3, 30.94), (4.782, 184.7, 31.34), (4.054, 184.1, 32.17), (3.285, 183.9, 32.01), (2.733, 183.5, 31.57), (2.545, 183.0, 30.96), (2.772, 182.6, 30.34), (3.353, 182.2, 29.88), (4.133, 182.2, 29.71), (4.901, 182.3, 29.86), (5.454, 182.7, 30.31), (5.641, 183.2, 30.92), (5.414, 183.7, 31.54), (4.833, 184.0, 32.0), (4.109, 183.2, 32.73), (3.339, 183.1, 32.56), (2.782, 182.7, 32.08), (2.589, 182.3, 31.41), (2.811, 182.0, 30.73), (3.388, 181.7, 30.24), (4.166, 181.7, 30.05), (4.936, 181.8, 30.22), (5.492, 182.1, 30.7), (5.686, 182.5, 31.37), (5.464, 182.9, 32.05), (4.887, 183.2, 32.54), (4.167, 182.3, 33.18), (3.395, 182.2, 33.0), (2.835, 181.9, 32.48), (2.636, 181.6, 31.77), (2.851, 181.3, 31.05), (3.424, 181.1, 30.52), (4.2, 181.1, 30.32), (4.972, 181.2, 30.5), (5.533, 181.5, 31.02), (5.732, 181.8, 31.73), (5.516, 182.1, 32.45), (4.943, 182.3, 32.98), (4.226, 181.3, 33.51), (3.453, 181.2, 33.32), (2.888, 181.1, 32.78), (2.683, 180.9, 32.03), (2.893, 180.7, 31.28), (3.461, 180.5, 30.72), (4.236, 180.5, 30.51), (5.009, 180.6, 30.7), (5.574, 180.8, 31.24), (5.779, 181.0, 31.99), (5.569, 181.2, 32.74), (5.001, 181.3, 33.3), (4.286, 180.4, 33.71), (3.511, 180.3, 33.51), (2.942, 180.2, 32.95), (2.731, 180.1, 32.19), (2.935, 180.0, 31.42), (3.499, 179.9, 30.85), (4.272, 179.9, 30.63), (5.047, 180.0, 30.83), (5.616, 180.1, 31.38), (5.827, 180.2, 32.15), (5.623, 180.3, 32.92), (5.059, 180.4, 33.49), (4.345, 179.3, 33.77), (3.568, 179.3, 33.57), (2.995, 179.3, 33.01), (2.778, 179.2, 32.24), (2.976, 179.3, 31.46), (3.536, 179.3, 30.89), (4.307, 179.3, 30.67), (5.084, 179.4, 30.87), (5.657, 179.4, 31.43), (5.874, 179.4, 32.2), (5.676, 179.4, 32.98), (5.116, 179.4, 33.56), (4.402, 178.3, 33.71), (3.624, 178.3, 33.51), (3.046, 178.4, 32.95), (2.824, 178.4, 32.19), (3.016, 178.6, 31.42), (3.572, 178.7, 30.85), (4.342, 178.7, 30.63), (5.12, 178.7, 30.83), (5.698, 178.7, 31.38), (5.92, 178.6, 32.15), (5.728, 178.5, 32.92), (5.172, 178.4, 33.49), (4.457, 177.3, 33.51), (3.678, 177.3, 33.32), (3.096, 177.5, 32.78), (2.868, 177.6, 32.03), (3.055, 177.9, 31.28), (3.606, 178.0, 30.72), (4.375, 178.1, 30.51), (5.154, 178.1, 30.7), (5.736, 178.0, 31.25), (5.964, 177.8, 31.99), (5.777, 177.6, 32.74), (5.226, 177.4, 33.3), (4.508, 176.4, 33.18), (3.728, 176.4, 33.0), (3.142, 176.6, 32.48), (2.909, 176.9, 31.77), (3.091, 177.2, 31.05), (3.638, 177.4, 30.52), (4.405, 177.6, 30.32), (5.186, 177.5, 30.5), (5.772, 177.3, 31.02), (6.005, 177.1, 31.73), (5.823, 176.8, 32.45), (5.276, 176.5, 32.98), (4.555, 175.5, 32.73), (3.773, 175.5, 32.56), (3.184, 175.8, 32.08), (2.946, 176.2, 31.41), (3.123, 176.6, 30.74), (3.668, 176.9, 30.24), (4.434, 177.0, 30.05), (5.216, 177.0, 30.22), (5.805, 176.7, 30.7), (6.043, 176.3, 31.37), (5.866, 175.9, 32.05), (5.321, 175.6, 32.55), (4.597, 174.6, 32.17), (3.814, 174.7, 32.02), (3.222, 175.0, 31.57), (2.98, 175.5, 30.96), (3.153, 176.0, 30.34), (3.694, 176.3, 29.88), (4.459, 176.5, 29.71), (5.242, 176.4, 29.87), (5.834, 176.1, 30.31), (6.076, 175.7, 30.92), (5.903, 175.2, 31.54), (5.362, 174.8, 32.0), (4.633, 173.9, 31.5), (3.849, 174.0, 31.36), (3.254, 174.3, 30.97), (3.008, 174.9, 30.42), (3.178, 175.4, 29.87), (3.716, 175.9, 29.47), (4.48, 176.1, 29.31), (5.264, 176.0, 29.45), (5.859, 175.6, 29.84), (6.105, 175.0, 30.39), (5.936, 174.5, 30.94), (5.397, 174.1, 31.35), (4.662, 173.2, 30.74), (3.877, 173.3, 30.62), (3.28, 173.7, 30.28), (3.032, 174.3, 29.81), (3.198, 175.0, 29.34), (3.735, 175.4, 28.99), (4.498, 175.7, 28.85), (5.283, 175.5, 28.97), (5.88, 175.1, 29.31), (6.128, 174.5, 29.78), (5.962, 173.9, 30.25), (5.425, 173.4, 30.6), (4.685, 172.6, 29.9), (3.899, 172.8, 29.8), (3.3, 173.2, 29.53), (3.05, 173.9, 29.14), (3.214, 174.6, 28.75), (3.749, 175.1, 28.46), (4.511, 175.3, 28.35), (5.297, 175.2, 28.44), (5.895, 174.7, 28.72), (6.146, 174.1, 29.1), (5.982, 173.4, 29.49), (5.447, 172.9, 29.78), (4.699, 172.2, 28.99), (3.913, 172.3, 28.92), (3.314, 172.8, 28.71), (3.062, 173.5, 28.41), (3.224, 174.3, 28.11), (3.758, 174.8, 27.89), (4.52, 175.0, 27.8), (5.306, 174.9, 27.87), (5.906, 174.4, 28.08), (6.158, 173.7, 28.37), (5.995, 173.0, 28.67), (5.461, 172.4, 28.9), (4.706, 171.9, 28.03), (3.92, 172.0, 27.98), (3.32, 172.5, 27.84), (3.067, 173.3, 27.64), (3.229, 174.0, 27.44), (3.762, 174.6, 27.29), (4.524, 174.8, 27.22), (5.311, 174.7, 27.27), (5.911, 174.2, 27.41), (6.164, 173.4, 27.61), (6.002, 172.7, 27.81), (5.468, 172.1, 27.96), (4.706, 171.7, 27.03), (3.92, 171.8, 27.01), (3.32, 172.3, 26.95), (3.067, 173.1, 26.85), (3.229, 173.9, 26.74), (3.762, 174.5, 26.66), (4.524, 174.7, 26.63), (5.31, 174.6, 26.64), (5.91, 174.0, 26.71), (6.163, 173.3, 26.81), (6.001, 172.5, 26.91), (5.468, 171.9, 27.0), (4.697, 171.6, 26.02), (3.911, 171.8, 26.03), (3.312, 172.3, 26.04), (3.06, 173.1, 26.04), (3.223, 173.8, 26.04), (3.757, 174.4, 26.03), (4.519, 174.7, 26.02), (5.305, 174.5, 26.01), (5.904, 174.0, 26.0), (6.156, 173.2, 26.0), (5.994, 172.4, 26.0), (5.46, 171.8, 26.01), (4.681, 171.7, 25.01), (3.896, 171.8, 25.04), (3.298, 172.3, 25.13), (3.047, 173.1, 25.23), (3.212, 173.9, 25.33), (3.747, 174.5, 25.39), (4.509, 174.7, 25.41), (5.295, 174.6, 25.38), (5.893, 174.0, 25.3), (6.143, 173.3, 25.19), (5.979, 172.5, 25.09), (5.444, 171.9, 25.03), (4.658, 171.9, 24.01), (3.873, 172.0, 24.08), (3.277, 172.5, 24.23), (3.028, 173.3, 24.43), (3.195, 174.0, 24.63), (3.732, 174.6, 24.77), (4.495, 174.8, 24.82), (5.28, 174.7, 24.75), (5.877, 174.2, 24.6), (6.125, 173.4, 24.4), (5.958, 172.7, 24.2), (5.421, 172.1, 24.06), (4.628, 172.2, 23.05), (3.843, 172.3, 23.14), (3.249, 172.8, 23.37), (3.004, 173.5, 23.67), (3.174, 174.2, 23.96), (3.713, 174.8, 24.17), (4.477, 175.0, 24.24), (5.261, 174.9, 24.15), (5.855, 174.4, 23.93), (6.1, 173.7, 23.63), (5.931, 173.0, 23.33), (5.392, 172.4, 23.12), (4.591, 172.6, 22.14), (3.808, 172.8, 22.26), (3.216, 173.2, 22.55), (2.975, 173.9, 22.94), (3.148, 174.6, 23.32), (3.69, 175.1, 23.6), (4.455, 175.3, 23.69), (5.238, 175.2, 23.58), (5.83, 174.7, 23.29), (6.071, 174.1, 22.9), (5.897, 173.4, 22.51), (5.356, 172.9, 22.24), (4.548, 173.2, 21.3), (3.766, 173.3, 21.44), (3.178, 173.7, 21.79), (2.941, 174.3, 22.26), (3.118, 175.0, 22.73), (3.663, 175.4, 23.07), (4.429, 175.6, 23.19), (5.211, 175.5, 23.05), (5.8, 175.1, 22.7), (6.037, 174.5, 22.22), (5.859, 173.9, 21.76), (5.314, 173.4, 21.42), (3.112, -37.76, 36.72), (3.112, -37.76, 38.72), (3.112, 115.4, 36.72), (3.112, 115.4, 38.72), (5.112, -37.76, 36.72), (5.112, -37.76, 38.72), (5.112, 115.4, 36.72), (5.112, 115.4, 38.72), (3.112, -37.76, 32.79), (3.112, -37.76, 34.79), (3.112, 115.4, 32.79), (3.112, 115.4, 34.79), (5.112, -37.76, 32.79), (5.112, -37.76, 34.79), (5.112, 115.4, 32.79), (5.112, 115.4, 34.79), (3.112, -37.76, 28.59), (3.112, -37.76, 30.59), (3.112, 115.4, 28.59), (3.112, 115.4, 30.59), (5.112, -37.76, 28.59), (5.112, -37.76, 30.59), (5.112, 115.4, 28.59), (5.112, 115.4, 30.59), (3.112, -37.76, 24.39), (3.112, -37.76, 26.39), (3.112, 115.4, 24.39), (3.112, 115.4, 26.39), (5.112, -37.76, 24.39), (5.112, -37.76, 26.39), (5.112, 115.4, 24.39), (5.112, 115.4, 26.39), (3.112, -37.76, 20.15), (3.112, -37.76, 22.15), (3.112, 115.4, 20.15), (3.112, 115.4, 22.15), (5.112, -37.76, 20.15), (5.112, -37.76, 22.15), (5.112, 115.4, 20.15), (5.112, 115.4, 22.15), (3.112, -37.76, 15.99), (3.112, -37.76, 17.99), (3.112, 115.4, 15.99), (3.112, 115.4, 17.99), (5.112, -37.76, 15.99), (5.112, -37.76, 17.99), (5.112, 115.4, 15.99), (5.112, 115.4, 17.99), (1012.0, 234.6, -57.39), (1012.0, -160.6, -57.39), (115.3, -133.3, -37.77), (115.3, 209.6, -37.77), (834.7, 234.6, 69.65), (834.7, -160.6, 69.65), (4.747, -160.6, 45.67), (4.747, 234.6, 45.67), (439.5, 234.6, -57.39), (439.5, -160.6, -57.39), (456.5, 214.1, 150.4), (456.5, -151.8, 150.4), (676.6, 234.6, -57.39), (676.6, -160.6, -57.39), (668.4, 214.1, 150.4), (668.4, -151.8, 150.4), (273.2, 234.6, -57.39), (273.2, -160.6, -57.39), (290.2, 234.6, 69.65), (290.2, -160.6, 69.65), (1012.0, 234.6, 6.131), (1012.0, -160.6, 6.131), (4.747, -160.6, 6.131), (4.747, 234.6, 6.131), (439.5, 234.6, 6.131), (439.5, -160.6, 6.131), (676.6, -160.6, 6.131), (676.6, 234.6, 6.131), (273.2, 234.6, 6.131), (273.2, -160.6, 6.131), (208.1, 234.6, -57.39), (208.1, -160.6, -57.39), (172.3, 234.6, 64.82), (172.3, -160.6, 64.82), (172.3, 234.6, 6.131), (172.3, -160.6, 6.131), (1012.0, 37.03, -57.39), (115.3, 37.03, -57.39), (842.9, 37.03, 69.65), (4.747, 37.03, 45.67), (435.1, 37.03, 150.4), (439.5, 37.03, -57.39), (676.6, 37.03, -57.39), (676.6, 37.03, 150.4), (268.8, 37.03, 69.65), (273.2, 37.03, -57.39), (4.747, 37.03, 6.131), (1012.0, 37.03, 6.131), (172.3, 37.03, 64.82), (208.1, 37.03, -57.39), (115.3, 135.8, -57.39), (4.747, 135.8, 45.67), (439.5, 135.8, -57.39), (676.6, 135.8, -57.39), (273.2, 135.8, -57.39), (4.747, 135.8, 6.131), (208.1, 135.8, -57.39), (1012.0, 135.8, -57.39), (842.9, 135.8, 69.65), (439.5, 135.8, 150.4), (676.6, 135.8, 150.4), (273.2, 135.8, 69.65), (1012.0, 135.8, 6.131), (172.3, 135.8, 64.82), (1012.0, -61.77, -57.39), (842.9, -61.77, 69.65), (439.5, -61.77, 150.4), (676.6, -61.77, 150.4), (273.2, -61.77, 69.65), (1012.0, -61.77, 6.131), (172.3, -61.77, 64.82), (115.3, -61.77, -57.39), (4.747, -61.77, 45.67), (439.5, -61.77, -57.39), (676.6, -61.77, -57.39), (273.2, -61.77, -57.39), (4.747, -61.77, 6.131), (208.1, -61.77, -57.39), (175.5, 222.3, -50.14), (175.5, -145.3, -50.7), (121.9, 234.6, 60.52), (121.9, -160.6, 63.0), (121.9, 234.6, 6.131), (121.9, -160.6, 6.131), (121.9, 37.03, 63.0), (175.5, 37.03, -57.39), (175.5, 135.8, -57.39), (121.9, 135.8, 63.0), (121.9, -61.77, 63.0), (175.5, -61.77, -57.39), (240.7, 234.6, -57.39), (240.7, -160.6, -57.39), (222.8, 234.6, 67.41), (222.8, -160.6, 67.41), (222.8, 234.6, 6.131), (222.8, -160.6, 6.131), (240.7, 37.03, -57.39), (222.8, 37.03, 67.41), (222.8, 135.8, 67.41), (240.7, 135.8, -57.39), (240.7, -61.77, -57.39), (222.8, -61.77, 67.41), (729.9, 220.8, 117.7), (729.9, -150.3, 117.7), (406.7, 220.8, 118.4), (407.0, -151.4, 117.7), (1008.0, 234.6, 37.89), (1008.0, -160.6, 37.89), (1012.0, 37.03, 37.89), (1012.0, 135.8, 37.89), (1012.0, -61.77, 37.89), (1018.0, 234.6, 72.26), (1018.0, -160.6, 72.26), (1024.0, 37.03, 72.26), (1024.0, 135.8, 72.26), (1024.0, -61.77, 72.26), (932.8, 234.6, 61.71), (932.8, -160.6, 61.71), (939.9, 37.03, 61.71), (939.9, 135.8, 61.71), (939.9, -61.77, 61.71), (448.0, -159.7, 78.27), (672.5, -159.7, 78.27), (672.5, 230.1, 78.27), (448.0, 230.1, 78.27), (518.9, 214.1, 150.4), (527.7, -151.8, 150.4), (506.2, 37.03, 150.4), (509.3, 135.8, 150.4), (509.3, -61.77, 150.4), (484.0, -160.6, 6.131), (630.6, -151.8, 150.4), (842.5, -66.42, 69.65), (1012.0, -66.42, -57.39), (274.0, -66.42, 69.65), (1012.0, -66.42, 6.131), (172.3, -66.42, 64.82), (115.3, -65.14, -56.47), (4.747, -66.42, 45.67), (439.5, -66.42, -57.39), (676.6, -66.42, -57.39), (273.2, -66.42, -57.39), (4.747, -66.42, 6.131), (208.1, -66.42, -57.39), (121.9, -66.42, 63.0), (175.5, -65.7, -57.08), (240.7, -66.42, -57.39), (222.8, -66.42, 67.41), (1012.0, -66.42, 37.89), (1024.0, -66.42, 72.26), (939.6, -66.42, 61.71), (356.4, 234.6, -2.237), (356.4, -160.6, 6.131), (356.4, 234.6, 6.131), (356.4, 37.03, -57.39), (356.4, 135.8, -57.39), (356.4, -61.77, -57.39), (356.4, -160.6, -3.044), (356.4, -66.42, -57.39), (314.8, 234.6, -15.38), (314.8, -160.6, 6.131), (314.8, 234.6, 6.131), (314.8, 37.03, -57.39), (314.8, 135.8, -57.39), (314.8, -61.77, -57.39), (314.8, -160.6, -15.89), (314.8, -66.42, -57.39), (398.0, 234.6, -15.38), (398.0, -160.6, 6.131), (398.0, 234.6, 6.131), (398.0, 37.03, -57.39), (398.0, 135.8, -57.39), (398.0, -61.77, -57.39), (398.0, -160.6, -14.8), (398.0, -66.42, -57.39), (1012.0, -113.5, -57.39), (838.6, -113.5, 69.65), (282.1, -113.5, 69.65), (1012.0, -113.5, 6.131), (172.3, -113.5, 64.82), (121.9, -113.5, 63.0), (222.8, -113.5, 67.41), (1010.0, -113.5, 37.89), (1021.0, -113.5, 72.26), (936.2, -113.5, 61.71), (115.3, -99.21, -47.12), (4.747, -113.5, 45.67), (439.5, -113.5, -57.39), (676.6, -113.5, -57.39), (273.2, -113.5, -57.39), (4.747, -113.5, 6.131), (208.1, -113.5, -57.39), (175.5, -105.5, -53.89), (240.7, -113.5, -57.39), (356.4, -113.5, -3.044), (314.8, -113.5, -15.89), (398.0, -113.5, -14.8), (115.3, -95.56, -48.12), (4.747, -108.4, 45.67), (439.5, -108.4, -57.39), (676.6, -108.4, -57.39), (273.2, -108.4, -57.39), (4.747, -108.4, 6.131), (208.1, -108.4, -57.39), (175.5, -101.2, -54.23), (240.7, -108.4, -57.39), (356.4, -108.4, -57.39), (314.8, -108.4, -57.39), (398.0, -108.4, -57.39), (1012.0, -108.4, -57.39), (839.0, -108.4, 69.65), (281.2, -108.4, 69.65), (1012.0, -108.4, 6.131), (172.3, -108.4, 64.82), (121.9, -108.4, 63.0), (222.8, -108.4, 67.41), (1010.0, -108.4, 37.89), (1021.0, -108.4, 72.26), (936.6, -108.4, 61.71), (284.6, 234.6, -57.39), (300.8, -160.6, 6.131), (300.8, 234.6, 6.131), (300.8, 37.03, -57.39), (300.8, 135.8, -57.39), (300.8, -61.77, -57.39), (284.6, -160.6, -57.39), (300.8, -66.42, -57.39), (284.6, -113.5, -57.39), (300.8, -108.4, -57.39), (425.3, 234.6, -57.39), (411.7, -160.6, 6.131), (411.7, 234.6, 6.131), (411.7, 37.03, -57.39), (411.7, 135.8, -57.39), (411.7, -61.77, -57.39), (425.3, -160.6, -57.39), (411.7, -66.42, -57.39), (425.3, -113.5, -57.39), (411.7, -108.4, -57.39), (844.4, 234.6, -3.618), (844.4, -160.6, -3.288), (844.4, 234.6, 6.131), (844.4, -160.6, 6.131), (844.4, 37.03, -57.39), (844.4, 135.8, -57.39), (844.4, -61.77, -57.39), (844.4, -66.42, -57.39), (844.4, -113.5, -3.288), (844.4, -108.4, -57.39), (760.5, 234.6, -57.39), (760.5, -160.6, -57.39), (760.5, 234.6, 6.131), (760.5, -160.6, 6.131), (760.5, 37.03, -57.39), (760.5, 135.8, -57.39), (760.5, -61.77, -57.39), (760.5, -66.42, -57.39), (760.5, -113.5, -57.39), (760.5, -108.4, -57.39), (928.2, 234.6, -57.39), (928.2, -160.6, -57.39), (928.2, 234.6, 6.131), (928.2, -160.6, 6.131), (928.2, 37.03, -57.39), (928.2, 135.8, -57.39), (928.2, -61.77, -57.39), (928.2, -66.42, -57.39), (928.2, -113.5, -57.39), (928.2, -108.4, -57.39), (782.0, 234.6, -26.06), (782.0, -160.6, -25.18), (782.0, 234.6, 6.131), (782.0, -160.6, 6.131), (782.0, 37.03, -57.39), (782.0, 135.8, -57.39), (782.0, -61.77, -57.39), (782.0, -66.42, -57.39), (782.0, -113.5, -25.18), (782.0, -108.4, -57.39), (917.7, 234.6, -57.39), (917.7, -160.6, -57.39), (917.7, 234.6, 6.131), (917.7, -160.6, 6.131), (917.7, 37.03, -57.39), (917.7, 135.8, -57.39), (917.7, -61.77, -57.39), (917.7, -66.42, -57.39), (917.7, -113.5, -57.39), (917.7, -108.4, -57.39), (809.2, 234.6, -7.499), (809.2, -160.6, -6.27), (809.2, 234.6, 6.131), (809.2, -160.6, 6.131), (809.2, 37.03, -57.39), (809.2, 135.8, -57.39), (809.2, -61.77, -57.39), (809.2, -66.42, -57.39), (809.2, -113.5, -6.27), (809.2, -108.4, -57.39), (881.0, 234.6, -15.67), (881.0, -160.6, -15.67), (881.0, 234.6, 6.131), (881.0, -160.6, 6.131), (881.0, 37.03, -57.39), (881.0, 135.8, -57.39), (881.0, -61.77, -57.39), (881.0, -66.42, -57.39), (881.0, -113.5, -15.67), (881.0, -108.4, -57.39), (115.3, 172.7, -47.58), (4.747, 185.2, 45.67), (439.5, 185.2, -57.39), (676.6, 185.2, -57.39), (273.2, 185.2, -57.39), (4.747, 185.2, 6.131), (208.1, 185.2, -57.39), (1012.0, 185.2, -57.39), (838.8, 185.2, 69.65), (281.7, 185.2, 69.65), (1012.0, 185.2, 6.131), (172.3, 185.2, 64.82), (121.9, 185.2, 61.15), (175.5, 179.1, -53.77), (240.7, 185.2, -57.39), (222.8, 185.2, 67.41), (1010.0, 185.2, 37.89), (1021.0, 185.2, 72.26), (936.4, 185.2, 61.71), (356.4, 185.2, -57.39), (314.8, 185.2, -57.39), (398.0, 185.2, -57.39), (300.8, 185.2, -57.39), (411.7, 185.2, -57.39), (844.4, 185.2, -57.39), (760.5, 185.2, -57.39), (928.2, 185.2, -57.39), (782.0, 185.2, -57.39), (917.7, 185.2, -57.39), (809.2, 185.2, -57.39), (881.0, 185.2, -57.39), (1012.0, 141.5, -57.39), (842.4, 141.5, 69.65), (274.2, 141.5, 69.65), (1012.0, 141.5, 6.131), (172.3, 141.5, 64.82), (121.9, 141.5, 63.0), (222.8, 141.5, 67.41), (1012.0, 141.5, 37.89), (1024.0, 141.5, 72.26), (939.5, 141.5, 61.71), (115.3, 140.1, -56.26), (4.747, 141.5, 45.67), (439.5, 141.5, -57.39), (676.6, 141.5, -57.39), (273.2, 141.5, -57.39), (4.747, 141.5, 6.131), (208.1, 141.5, -57.39), (175.5, 140.8, -56.97), (240.7, 141.5, -57.39), (356.4, 141.5, -57.39), (314.8, 141.5, -57.39), (398.0, 141.5, -57.39), (300.8, 141.5, -57.39), (411.7, 141.5, -57.39), (844.4, 141.5, -57.39), (760.5, 141.5, -57.39), (928.2, 141.5, -57.39), (782.0, 141.5, -57.39), (917.7, 141.5, -57.39), (809.2, 141.5, -57.39), (881.0, 141.5, -57.39), (115.3, 177.3, -46.35), (4.747, 191.4, 45.67), (439.5, 191.4, -57.39), (676.6, 191.4, -57.39), (273.2, 191.4, -57.39), (4.747, 191.4, 6.131), (208.1, 191.4, -57.39), (175.5, 184.5, -53.31), (240.7, 191.4, -57.39), (356.4, 191.4, -2.237), (314.8, 191.4, -15.38), (398.0, 191.4, -15.38), (284.6, 191.4, -57.39), (425.3, 191.4, -57.39), (844.4, 191.4, -3.618), (760.5, 191.4, -57.39), (928.2, 191.4, -57.39), (782.0, 191.4, -26.06), (917.7, 191.4, -57.39), (809.2, 191.4, -7.499), (881.0, 191.4, -15.67), (1012.0, 191.4, -57.39), (838.3, 191.4, 69.65), (282.8, 191.4, 69.65), (1012.0, 191.4, 6.131), (172.3, 191.4, 64.82), (121.9, 191.4, 61.15), (222.8, 191.4, 67.41), (1010.0, 191.4, 37.89), (1021.0, 191.4, 72.26), (935.9, 191.4, 61.71), (145.4, 216.0, -43.96), (145.4, -139.3, -44.24), (82.8, 234.6, 56.16), (82.8, -160.6, 56.16), (82.8, 234.6, 6.131), (82.8, -160.6, 6.131), (145.4, 37.03, -57.39), (145.4, 135.8, -57.39), (145.4, -61.77, -57.39), (82.8, 37.03, 56.57), (82.8, 135.8, 56.16), (82.8, -61.77, 56.57), (82.8, -66.42, 56.57), (145.4, -65.42, -56.77), (82.8, -113.5, 56.57), (145.4, -102.3, -50.5), (145.4, -98.39, -51.18), (82.8, -108.4, 56.57), (82.8, 185.2, 56.16), (145.4, 175.9, -50.67), (82.8, 141.5, 56.16), (145.4, 140.5, -56.62), (145.4, 180.9, -49.83), (82.8, 191.4, 56.16), (129.8, 212.7, -40.76), (129.8, -136.2, -40.9), (42.52, 234.6, 51.73), (42.52, -160.6, 51.73), (42.52, 234.6, 6.131), (42.52, -160.6, 6.131), (129.8, 37.03, -57.39), (129.8, 135.8, -57.39), (129.8, -61.77, -57.39), (129.8, -65.27, -56.62), (129.8, -100.7, -48.76), (129.8, -96.93, -49.6), (129.8, 174.3, -49.08), (129.8, 140.3, -56.43), (129.8, 179.1, -48.04), (42.52, 37.03, 51.73), (42.52, 135.8, 51.73), (42.52, -61.77, 51.73), (42.52, -66.42, 51.73), (42.52, -113.5, 51.73), (42.52, -108.4, 51.73), (42.52, 185.2, 51.73), (42.52, 141.5, 51.73), (42.52, 191.4, 51.73)], [(1204, 1323)], [(0, 12, 13, 1), (1, 13, 14, 2), (2, 14, 15, 3), (3, 15, 16, 4), (4, 16, 17, 5), (5, 17, 18, 6), (6, 18, 19, 7), (7, 19, 20, 8), (8, 20, 21, 9), (9, 21, 22, 10), (10, 22, 23, 11), (0, 11, 23, 12), (12, 24, 25, 13), (13, 25, 26, 14), (14, 26, 27, 15), (15, 27, 28, 16), (16, 28, 29, 17), (17, 29, 30, 18), (18, 30, 31, 19), (19, 31, 32, 20), (20, 32, 33, 21), (21, 33, 34, 22), (22, 34, 35, 23), (23, 35, 24, 12), (24, 36, 37, 25), (25, 37, 38, 26), (26, 38, 39, 27), (27, 39, 40, 28), (28, 40, 41, 29), (29, 41, 42, 30), (30, 42, 43, 31), (31, 43, 44, 32), (32, 44, 45, 33), (33, 45, 46, 34), (34, 46, 47, 35), (35, 47, 36, 24), (36, 48, 49, 37), (37, 49, 50, 38), (38, 50, 51, 39), (39, 51, 52, 40), (40, 52, 53, 41), (41, 53, 54, 42), (42, 54, 55, 43), (43, 55, 56, 44), (44, 56, 57, 45), (45, 57, 58, 46), (46, 58, 59, 47), (47, 59, 48, 36), (48, 60, 61, 49), (49, 61, 62, 50), (50, 62, 63, 51), (51, 63, 64, 52), (52, 64, 65, 53), (53, 65, 66, 54), (54, 66, 67, 55), (55, 67, 68, 56), (56, 68, 69, 57), (57, 69, 70, 58), (58, 70, 71, 59), (59, 71, 60, 48), (60, 72, 73, 61), (61, 73, 74, 62), (62, 74, 75, 63), (63, 75, 76, 64), (64, 76, 77, 65), (65, 77, 78, 66), (66, 78, 79, 67), (67, 79, 80, 68), (68, 80, 81, 69), (69, 81, 82, 70), (70, 82, 83, 71), (71, 83, 72, 60), (72, 84, 85, 73), (73, 85, 86, 74), (74, 86, 87, 75), (75, 87, 88, 76), (76, 88, 89, 77), (77, 89, 90, 78), (78, 90, 91, 79), (79, 91, 92, 80), (80, 92, 93, 81), (81, 93, 94, 82), (82, 94, 95, 83), (83, 95, 84, 72), (84, 96, 97, 85), (85, 97, 98, 86), (86, 98, 99, 87), (87, 99, 100, 88), (88, 100, 101, 89), (89, 101, 102, 90), (90, 102, 103, 91), (91, 103, 104, 92), (92, 104, 105, 93), (93, 105, 106, 94), (94, 106, 107, 95), (95, 107, 96, 84), (96, 108, 109, 97), (97, 109, 110, 98), (98, 110, 111, 99), (99, 111, 112, 100), (100, 112, 113, 101), (101, 113, 114, 102), (102, 114, 115, 103), (103, 115, 116, 104), (104, 116, 117, 105), (105, 117, 118, 106), (106, 118, 119, 107), (107, 119, 108, 96), (108, 120, 121, 109), (109, 121, 122, 110), (110, 122, 123, 111), (111, 123, 124, 112), (112, 124, 125, 113), (113, 125, 126, 114), (114, 126, 127, 115), (115, 127, 128, 116), (116, 128, 129, 117), (117, 129, 130, 118), (118, 130, 131, 119), (119, 131, 120, 108), (120, 132, 133, 121), (121, 133, 134, 122), (122, 134, 135, 123), (123, 135, 136, 124), (124, 136, 137, 125), (125, 137, 138, 126), (126, 138, 139, 127), (127, 139, 140, 128), (128, 140, 141, 129), (129, 141, 142, 130), (130, 142, 143, 131), (131, 143, 132, 120), (132, 144, 145, 133), (133, 145, 146, 134), (134, 146, 147, 135), (135, 147, 148, 136), (136, 148, 149, 137), (137, 149, 150, 138), (138, 150, 151, 139), (139, 151, 152, 140), (140, 152, 153, 141), (141, 153, 154, 142), (142, 154, 155, 143), (143, 155, 144, 132), (144, 156, 157, 145), (145, 157, 158, 146), (146, 158, 159, 147), (147, 159, 160, 148), (148, 160, 161, 149), (149, 161, 162, 150), (150, 162, 163, 151), (151, 163, 164, 152), (152, 164, 165, 153), (153, 165, 166, 154), (154, 166, 167, 155), (155, 167, 156, 144), (156, 168, 169, 157), (157, 169, 170, 158), (158, 170, 171, 159), (159, 171, 172, 160), (160, 172, 173, 161), (161, 173, 174, 162), (162, 174, 175, 163), (163, 175, 176, 164), (164, 176, 177, 165), (165, 177, 178, 166), (166, 178, 179, 167), (167, 179, 168, 156), (168, 180, 181, 169), (169, 181, 182, 170), (170, 182, 183, 171), (171, 183, 184, 172), (172, 184, 185, 173), (173, 185, 186, 174), (174, 186, 187, 175), (175, 187, 188, 176), (176, 188, 189, 177), (177, 189, 190, 178), (178, 190, 191, 179), (179, 191, 180, 168), (180, 192, 193, 181), (181, 193, 194, 182), (182, 194, 195, 183), (183, 195, 196, 184), (184, 196, 197, 185), (185, 197, 198, 186), (186, 198, 199, 187), (187, 199, 200, 188), (188, 200, 201, 189), (189, 201, 202, 190), (190, 202, 203, 191), (191, 203, 192, 180), (192, 204, 205, 193), (193, 205, 206, 194), (194, 206, 207, 195), (195, 207, 208, 196), (196, 208, 209, 197), (197, 209, 210, 198), (198, 210, 211, 199), (199, 211, 212, 200), (200, 212, 213, 201), (201, 213, 214, 202), (202, 214, 215, 203), (203, 215, 204, 192), (204, 216, 217, 205), (205, 217, 218, 206), (206, 218, 219, 207), (207, 219, 220, 208), (208, 220, 221, 209), (209, 221, 222, 210), (210, 222, 223, 211), (211, 223, 224, 212), (212, 224, 225, 213), (213, 225, 226, 214), (214, 226, 227, 215), (215, 227, 216, 204), (216, 228, 229, 217), (217, 229, 230, 218), (218, 230, 231, 219), (219, 231, 232, 220), (220, 232, 233, 221), (221, 233, 234, 222), (222, 234, 235, 223), (223, 235, 236, 224), (224, 236, 237, 225), (225, 237, 238, 226), (226, 238, 239, 227), (227, 239, 228, 216), (228, 240, 241, 229), (229, 241, 242, 230), (230, 242, 243, 231), (231, 243, 244, 232), (232, 244, 245, 233), (233, 245, 246, 234), (234, 246, 247, 235), (235, 247, 248, 236), (236, 248, 249, 237), (237, 249, 250, 238), (238, 250, 251, 239), (239, 251, 240, 228), (240, 252, 253, 241), (241, 253, 254, 242), (242, 254, 255, 243), (243, 255, 256, 244), (244, 256, 257, 245), (245, 257, 258, 246), (246, 258, 259, 247), (247, 259, 260, 248), (248, 260, 261, 249), (249, 261, 262, 250), (250, 262, 263, 251), (251, 263, 252, 240), (252, 264, 265, 253), (253, 265, 266, 254), (254, 266, 267, 255), (255, 267, 268, 256), (256, 268, 269, 257), (257, 269, 270, 258), (258, 270, 271, 259), (259, 271, 272, 260), (260, 272, 273, 261), (261, 273, 274, 262), (262, 274, 275, 263), (263, 275, 264, 252), (264, 276, 277, 265), (265, 277, 278, 266), (266, 278, 279, 267), (267, 279, 280, 268), (268, 280, 281, 269), (269, 281, 282, 270), (270, 282, 283, 271), (271, 283, 284, 272), (272, 284, 285, 273), (273, 285, 286, 274), (274, 286, 287, 275), (275, 287, 276, 264), (276, 288, 289, 277), (277, 289, 290, 278), (278, 290, 291, 279), (279, 291, 292, 280), (280, 292, 293, 281), (281, 293, 294, 282), (282, 294, 295, 283), (283, 295, 296, 284), (284, 296, 297, 285), (285, 297, 298, 286), (286, 298, 299, 287), (287, 299, 288, 276), (288, 300, 301, 289), (289, 301, 302, 290), (290, 302, 303, 291), (291, 303, 304, 292), (292, 304, 305, 293), (293, 305, 306, 294), (294, 306, 307, 295), (295, 307, 308, 296), (296, 308, 309, 297), (297, 309, 310, 298), (298, 310, 311, 299), (299, 311, 300, 288), (300, 312, 313, 301), (301, 313, 314, 302), (302, 314, 315, 303), (303, 315, 316, 304), (304, 316, 317, 305), (305, 317, 318, 306), (306, 318, 319, 307), (307, 319, 320, 308), (308, 320, 321, 309), (309, 321, 322, 310), (310, 322, 323, 311), (311, 323, 312, 300), (312, 324, 325, 313), (313, 325, 326, 314), (314, 326, 327, 315), (315, 327, 328, 316), (316, 328, 329, 317), (317, 329, 330, 318), (318, 330, 331, 319), (319, 331, 332, 320), (320, 332, 333, 321), (321, 333, 334, 322), (322, 334, 335, 323), (323, 335, 324, 312), (324, 336, 337, 325), (325, 337, 338, 326), (326, 338, 339, 327), (327, 339, 340, 328), (328, 340, 341, 329), (329, 341, 342, 330), (330, 342, 343, 331), (331, 343, 344, 332), (332, 344, 345, 333), (333, 345, 346, 334), (334, 346, 347, 335), (335, 347, 336, 324), (336, 348, 349, 337), (337, 349, 350, 338), (338, 350, 351, 339), (339, 351, 352, 340), (340, 352, 353, 341), (341, 353, 354, 342), (342, 354, 355, 343), (343, 355, 356, 344), (344, 356, 357, 345), (345, 357, 358, 346), (346, 358, 359, 347), (347, 359, 348, 336), (348, 360, 361, 349), (349, 361, 362, 350), (350, 362, 363, 351), (351, 363, 364, 352), (352, 364, 365, 353), (353, 365, 366, 354), (354, 366, 367, 355), (355, 367, 368, 356), (356, 368, 369, 357), (357, 369, 370, 358), (358, 370, 371, 359), (359, 371, 360, 348), (360, 372, 373, 361), (361, 373, 374, 362), (362, 374, 375, 363), (363, 375, 376, 364), (364, 376, 377, 365), (365, 377, 378, 366), (366, 378, 379, 367), (367, 379, 380, 368), (368, 380, 381, 369), (369, 381, 382, 370), (370, 382, 383, 371), (371, 383, 372, 360), (372, 384, 385, 373), (373, 385, 386, 374), (374, 386, 387, 375), (375, 387, 388, 376), (376, 388, 389, 377), (377, 389, 390, 378), (378, 390, 391, 379), (379, 391, 392, 380), (380, 392, 393, 381), (381, 393, 394, 382), (382, 394, 395, 383), (383, 395, 384, 372), (384, 396, 397, 385), (385, 397, 398, 386), (386, 398, 399, 387), (387, 399, 400, 388), (388, 400, 401, 389), (389, 401, 402, 390), (390, 402, 403, 391), (391, 403, 404, 392), (392, 404, 405, 393), (393, 405, 406, 394), (394, 406, 407, 395), (395, 407, 396, 384), (396, 408, 409, 397), (397, 409, 410, 398), (398, 410, 411, 399), (399, 411, 412, 400), (400, 412, 413, 401), (401, 413, 414, 402), (402, 414, 415, 403), (403, 415, 416, 404), (404, 416, 417, 405), (405, 417, 418, 406), (406, 418, 419, 407), (407, 419, 408, 396), (408, 420, 421, 409), (409, 421, 422, 410), (410, 422, 423, 411), (411, 423, 424, 412), (412, 424, 425, 413), (413, 425, 426, 414), (414, 426, 427, 415), (415, 427, 428, 416), (416, 428, 429, 417), (417, 429, 430, 418), (418, 430, 431, 419), (419, 431, 420, 408), (420, 432, 433, 421), (421, 433, 434, 422), (422, 434, 435, 423), (423, 435, 436, 424), (424, 436, 437, 425), (425, 437, 438, 426), (426, 438, 439, 427), (427, 439, 440, 428), (428, 440, 441, 429), (429, 441, 442, 430), (430, 442, 443, 431), (431, 443, 432, 420), (432, 444, 445, 433), (433, 445, 446, 434), (434, 446, 447, 435), (435, 447, 448, 436), (436, 448, 449, 437), (437, 449, 450, 438), (438, 450, 451, 439), (439, 451, 452, 440), (440, 452, 453, 441), (441, 453, 454, 442), (442, 454, 455, 443), (443, 455, 444, 432), (444, 456, 457, 445), (445, 457, 458, 446), (446, 458, 459, 447), (447, 459, 460, 448), (448, 460, 461, 449), (449, 461, 462, 450), (450, 462, 463, 451), (451, 463, 464, 452), (452, 464, 465, 453), (453, 465, 466, 454), (454, 466, 467, 455), (455, 467, 456, 444), (456, 468, 469, 457), (457, 469, 470, 458), (458, 470, 471, 459), (459, 471, 472, 460), (460, 472, 473, 461), (461, 473, 474, 462), (462, 474, 475, 463), (463, 475, 476, 464), (464, 476, 477, 465), (465, 477, 478, 466), (466, 478, 479, 467), (467, 479, 468, 456), (468, 480, 481, 469), (469, 481, 482, 470), (470, 482, 483, 471), (471, 483, 484, 472), (472, 484, 485, 473), (473, 485, 486, 474), (474, 486, 487, 475), (475, 487, 488, 476), (476, 488, 489, 477), (477, 489, 490, 478), (478, 490, 491, 479), (479, 491, 480, 468), (480, 492, 493, 481), (481, 493, 494, 482), (482, 494, 495, 483), (483, 495, 496, 484), (484, 496, 497, 485), (485, 497, 498, 486), (486, 498, 499, 487), (487, 499, 500, 488), (488, 500, 501, 489), (489, 501, 502, 490), (490, 502, 503, 491), (491, 503, 492, 480), (492, 504, 505, 493), (493, 505, 506, 494), (494, 506, 507, 495), (495, 507, 508, 496), (496, 508, 509, 497), (497, 509, 510, 498), (498, 510, 511, 499), (499, 511, 512, 500), (500, 512, 513, 501), (501, 513, 514, 502), (502, 514, 515, 503), (503, 515, 504, 492), (504, 516, 517, 505), (505, 517, 518, 506), (506, 518, 519, 507), (507, 519, 520, 508), (508, 520, 521, 509), (509, 521, 522, 510), (510, 522, 523, 511), (511, 523, 524, 512), (512, 524, 525, 513), (513, 525, 526, 514), (514, 526, 527, 515), (515, 527, 516, 504), (516, 528, 529, 517), (517, 529, 530, 518), (518, 530, 531, 519), (519, 531, 532, 520), (520, 532, 533, 521), (521, 533, 534, 522), (522, 534, 535, 523), (523, 535, 536, 524), (524, 536, 537, 525), (525, 537, 538, 526), (526, 538, 539, 527), (527, 539, 528, 516), (528, 540, 541, 529), (529, 541, 542, 530), (530, 542, 543, 531), (531, 543, 544, 532), (532, 544, 545, 533), (533, 545, 546, 534), (534, 546, 547, 535), (535, 547, 548, 536), (536, 548, 549, 537), (537, 549, 550, 538), (538, 550, 551, 539), (539, 551, 540, 528), (540, 552, 553, 541), (541, 553, 554, 542), (542, 554, 555, 543), (543, 555, 556, 544), (544, 556, 557, 545), (545, 557, 558, 546), (546, 558, 559, 547), (547, 559, 560, 548), (548, 560, 561, 549), (549, 561, 562, 550), (550, 562, 563, 551), (551, 563, 552, 540), (552, 564, 565, 553), (553, 565, 566, 554), (554, 566, 567, 555), (555, 567, 568, 556), (556, 568, 569, 557), (557, 569, 570, 558), (558, 570, 571, 559), (559, 571, 572, 560), (560, 572, 573, 561), (561, 573, 574, 562), (562, 574, 575, 563), (563, 575, 564, 552), (564, 0, 1, 565), (565, 1, 2, 566), (566, 2, 3, 567), (567, 3, 4, 568), (568, 4, 5, 569), (569, 5, 6, 570), (570, 6, 7, 571), (571, 7, 8, 572), (572, 8, 9, 573), (573, 9, 10, 574), (574, 10, 11, 575), (575, 11, 0, 564), (576, 588, 589, 577), (577, 589, 590, 578), (578, 590, 591, 579), (579, 591, 592, 580), (580, 592, 593, 581), (581, 593, 594, 582), (582, 594, 595, 583), (583, 595, 596, 584), (584, 596, 597, 585), (585, 597, 598, 586), (586, 598, 599, 587), (576, 587, 599, 588), (588, 600, 601, 589), (589, 601, 602, 590), (590, 602, 603, 591), (591, 603, 604, 592), (592, 604, 605, 593), (593, 605, 606, 594), (594, 606, 607, 595), (595, 607, 608, 596), (596, 608, 609, 597), (597, 609, 610, 598), (598, 610, 611, 599), (599, 611, 600, 588), (600, 612, 613, 601), (601, 613, 614, 602), (602, 614, 615, 603), (603, 615, 616, 604), (604, 616, 617, 605), (605, 617, 618, 606), (606, 618, 619, 607), (607, 619, 620, 608), (608, 620, 621, 609), (609, 621, 622, 610), (610, 622, 623, 611), (611, 623, 612, 600), (612, 624, 625, 613), (613, 625, 626, 614), (614, 626, 627, 615), (615, 627, 628, 616), (616, 628, 629, 617), (617, 629, 630, 618), (618, 630, 631, 619), (619, 631, 632, 620), (620, 632, 633, 621), (621, 633, 634, 622), (622, 634, 635, 623), (623, 635, 624, 612), (624, 636, 637, 625), (625, 637, 638, 626), (626, 638, 639, 627), (627, 639, 640, 628), (628, 640, 641, 629), (629, 641, 642, 630), (630, 642, 643, 631), (631, 643, 644, 632), (632, 644, 645, 633), (633, 645, 646, 634), (634, 646, 647, 635), (635, 647, 636, 624), (636, 648, 649, 637), (637, 649, 650, 638), (638, 650, 651, 639), (639, 651, 652, 640), (640, 652, 653, 641), (641, 653, 654, 642), (642, 654, 655, 643), (643, 655, 656, 644), (644, 656, 657, 645), (645, 657, 658, 646), (646, 658, 659, 647), (647, 659, 648, 636), (648, 660, 661, 649), (649, 661, 662, 650), (650, 662, 663, 651), (651, 663, 664, 652), (652, 664, 665, 653), (653, 665, 666, 654), (654, 666, 667, 655), (655, 667, 668, 656), (656, 668, 669, 657), (657, 669, 670, 658), (658, 670, 671, 659), (659, 671, 660, 648), (660, 672, 673, 661), (661, 673, 674, 662), (662, 674, 675, 663), (663, 675, 676, 664), (664, 676, 677, 665), (665, 677, 678, 666), (666, 678, 679, 667), (667, 679, 680, 668), (668, 680, 681, 669), (669, 681, 682, 670), (670, 682, 683, 671), (671, 683, 672, 660), (672, 684, 685, 673), (673, 685, 686, 674), (674, 686, 687, 675), (675, 687, 688, 676), (676, 688, 689, 677), (677, 689, 690, 678), (678, 690, 691, 679), (679, 691, 692, 680), (680, 692, 693, 681), (681, 693, 694, 682), (682, 694, 695, 683), (683, 695, 684, 672), (684, 696, 697, 685), (685, 697, 698, 686), (686, 698, 699, 687), (687, 699, 700, 688), (688, 700, 701, 689), (689, 701, 702, 690), (690, 702, 703, 691), (691, 703, 704, 692), (692, 704, 705, 693), (693, 705, 706, 694), (694, 706, 707, 695), (695, 707, 696, 684), (696, 708, 709, 697), (697, 709, 710, 698), (698, 710, 711, 699), (699, 711, 712, 700), (700, 712, 713, 701), (701, 713, 714, 702), (702, 714, 715, 703), (703, 715, 716, 704), (704, 716, 717, 705), (705, 717, 718, 706), (706, 718, 719, 707), (707, 719, 708, 696), (708, 720, 721, 709), (709, 721, 722, 710), (710, 722, 723, 711), (711, 723, 724, 712), (712, 724, 725, 713), (713, 725, 726, 714), (714, 726, 727, 715), (715, 727, 728, 716), (716, 728, 729, 717), (717, 729, 730, 718), (718, 730, 731, 719), (719, 731, 720, 708), (720, 732, 733, 721), (721, 733, 734, 722), (722, 734, 735, 723), (723, 735, 736, 724), (724, 736, 737, 725), (725, 737, 738, 726), (726, 738, 739, 727), (727, 739, 740, 728), (728, 740, 741, 729), (729, 741, 742, 730), (730, 742, 743, 731), (731, 743, 732, 720), (732, 744, 745, 733), (733, 745, 746, 734), (734, 746, 747, 735), (735, 747, 748, 736), (736, 748, 749, 737), (737, 749, 750, 738), (738, 750, 751, 739), (739, 751, 752, 740), (740, 752, 753, 741), (741, 753, 754, 742), (742, 754, 755, 743), (743, 755, 744, 732), (744, 756, 757, 745), (745, 757, 758, 746), (746, 758, 759, 747), (747, 759, 760, 748), (748, 760, 761, 749), (749, 761, 762, 750), (750, 762, 763, 751), (751, 763, 764, 752), (752, 764, 765, 753), (753, 765, 766, 754), (754, 766, 767, 755), (755, 767, 756, 744), (756, 768, 769, 757), (757, 769, 770, 758), (758, 770, 771, 759), (759, 771, 772, 760), (760, 772, 773, 761), (761, 773, 774, 762), (762, 774, 775, 763), (763, 775, 776, 764), (764, 776, 777, 765), (765, 777, 778, 766), (766, 778, 779, 767), (767, 779, 768, 756), (768, 780, 781, 769), (769, 781, 782, 770), (770, 782, 783, 771), (771, 783, 784, 772), (772, 784, 785, 773), (773, 785, 786, 774), (774, 786, 787, 775), (775, 787, 788, 776), (776, 788, 789, 777), (777, 789, 790, 778), (778, 790, 791, 779), (779, 791, 780, 768), (780, 792, 793, 781), (781, 793, 794, 782), (782, 794, 795, 783), (783, 795, 796, 784), (784, 796, 797, 785), (785, 797, 798, 786), (786, 798, 799, 787), (787, 799, 800, 788), (788, 800, 801, 789), (789, 801, 802, 790), (790, 802, 803, 791), (791, 803, 792, 780), (792, 804, 805, 793), (793, 805, 806, 794), (794, 806, 807, 795), (795, 807, 808, 796), (796, 808, 809, 797), (797, 809, 810, 798), (798, 810, 811, 799), (799, 811, 812, 800), (800, 812, 813, 801), (801, 813, 814, 802), (802, 814, 815, 803), (803, 815, 804, 792), (804, 816, 817, 805), (805, 817, 818, 806), (806, 818, 819, 807), (807, 819, 820, 808), (808, 820, 821, 809), (809, 821, 822, 810), (810, 822, 823, 811), (811, 823, 824, 812), (812, 824, 825, 813), (813, 825, 826, 814), (814, 826, 827, 815), (815, 827, 816, 804), (816, 828, 829, 817), (817, 829, 830, 818), (818, 830, 831, 819), (819, 831, 832, 820), (820, 832, 833, 821), (821, 833, 834, 822), (822, 834, 835, 823), (823, 835, 836, 824), (824, 836, 837, 825), (825, 837, 838, 826), (826, 838, 839, 827), (827, 839, 828, 816), (828, 840, 841, 829), (829, 841, 842, 830), (830, 842, 843, 831), (831, 843, 844, 832), (832, 844, 845, 833), (833, 845, 846, 834), (834, 846, 847, 835), (835, 847, 848, 836), (836, 848, 849, 837), (837, 849, 850, 838), (838, 850, 851, 839), (839, 851, 840, 828), (840, 852, 853, 841), (841, 853, 854, 842), (842, 854, 855, 843), (843, 855, 856, 844), (844, 856, 857, 845), (845, 857, 858, 846), (846, 858, 859, 847), (847, 859, 860, 848), (848, 860, 861, 849), (849, 861, 862, 850), (850, 862, 863, 851), (851, 863, 852, 840), (852, 864, 865, 853), (853, 865, 866, 854), (854, 866, 867, 855), (855, 867, 868, 856), (856, 868, 869, 857), (857, 869, 870, 858), (858, 870, 871, 859), (859, 871, 872, 860), (860, 872, 873, 861), (861, 873, 874, 862), (862, 874, 875, 863), (863, 875, 864, 852), (864, 876, 877, 865), (865, 877, 878, 866), (866, 878, 879, 867), (867, 879, 880, 868), (868, 880, 881, 869), (869, 881, 882, 870), (870, 882, 883, 871), (871, 883, 884, 872), (872, 884, 885, 873), (873, 885, 886, 874), (874, 886, 887, 875), (875, 887, 876, 864), (876, 888, 889, 877), (877, 889, 890, 878), (878, 890, 891, 879), (879, 891, 892, 880), (880, 892, 893, 881), (881, 893, 894, 882), (882, 894, 895, 883), (883, 895, 896, 884), (884, 896, 897, 885), (885, 897, 898, 886), (886, 898, 899, 887), (887, 899, 888, 876), (888, 900, 901, 889), (889, 901, 902, 890), (890, 902, 903, 891), (891, 903, 904, 892), (892, 904, 905, 893), (893, 905, 906, 894), (894, 906, 907, 895), (895, 907, 908, 896), (896, 908, 909, 897), (897, 909, 910, 898), (898, 910, 911, 899), (899, 911, 900, 888), (900, 912, 913, 901), (901, 913, 914, 902), (902, 914, 915, 903), (903, 915, 916, 904), (904, 916, 917, 905), (905, 917, 918, 906), (906, 918, 919, 907), (907, 919, 920, 908), (908, 920, 921, 909), (909, 921, 922, 910), (910, 922, 923, 911), (911, 923, 912, 900), (912, 924, 925, 913), (913, 925, 926, 914), (914, 926, 927, 915), (915, 927, 928, 916), (916, 928, 929, 917), (917, 929, 930, 918), (918, 930, 931, 919), (919, 931, 932, 920), (920, 932, 933, 921), (921, 933, 934, 922), (922, 934, 935, 923), (923, 935, 924, 912), (924, 936, 937, 925), (925, 937, 938, 926), (926, 938, 939, 927), (927, 939, 940, 928), (928, 940, 941, 929), (929, 941, 942, 930), (930, 942, 943, 931), (931, 943, 944, 932), (932, 944, 945, 933), (933, 945, 946, 934), (934, 946, 947, 935), (935, 947, 936, 924), (936, 948, 949, 937), (937, 949, 950, 938), (938, 950, 951, 939), (939, 951, 952, 940), (940, 952, 953, 941), (941, 953, 954, 942), (942, 954, 955, 943), (943, 955, 956, 944), (944, 956, 957, 945), (945, 957, 958, 946), (946, 958, 959, 947), (947, 959, 948, 936), (948, 960, 961, 949), (949, 961, 962, 950), (950, 962, 963, 951), (951, 963, 964, 952), (952, 964, 965, 953), (953, 965, 966, 954), (954, 966, 967, 955), (955, 967, 968, 956), (956, 968, 969, 957), (957, 969, 970, 958), (958, 970, 971, 959), (959, 971, 960, 948), (960, 972, 973, 961), (961, 973, 974, 962), (962, 974, 975, 963), (963, 975, 976, 964), (964, 976, 977, 965), (965, 977, 978, 966), (966, 978, 979, 967), (967, 979, 980, 968), (968, 980, 981, 969), (969, 981, 982, 970), (970, 982, 983, 971), (971, 983, 972, 960), (972, 984, 985, 973), (973, 985, 986, 974), (974, 986, 987, 975), (975, 987, 988, 976), (976, 988, 989, 977), (977, 989, 990, 978), (978, 990, 991, 979), (979, 991, 992, 980), (980, 992, 993, 981), (981, 993, 994, 982), (982, 994, 995, 983), (983, 995, 984, 972), (984, 996, 997, 985), (985, 997, 998, 986), (986, 998, 999, 987), (987, 999, 1000, 988), (988, 1000, 1001, 989), (989, 1001, 1002, 990), (990, 1002, 1003, 991), (991, 1003, 1004, 992), (992, 1004, 1005, 993), (993, 1005, 1006, 994), (994, 1006, 1007, 995), (995, 1007, 996, 984), (996, 1008, 1009, 997), (997, 1009, 1010, 998), (998, 1010, 1011, 999), (999, 1011, 1012, 1000), (1000, 1012, 1013, 1001), (1001, 1013, 1014, 1002), (1002, 1014, 1015, 1003), (1003, 1015, 1016, 1004), (1004, 1016, 1017, 1005), (1005, 1017, 1018, 1006), (1006, 1018, 1019, 1007), (1007, 1019, 1008, 996), (1008, 1020, 1021, 1009), (1009, 1021, 1022, 1010), (1010, 1022, 1023, 1011), (1011, 1023, 1024, 1012), (1012, 1024, 1025, 1013), (1013, 1025, 1026, 1014), (1014, 1026, 1027, 1015), (1015, 1027, 1028, 1016), (1016, 1028, 1029, 1017), (1017, 1029, 1030, 1018), (1018, 1030, 1031, 1019), (1019, 1031, 1020, 1008), (1020, 1032, 1033, 1021), (1021, 1033, 1034, 1022), (1022, 1034, 1035, 1023), (1023, 1035, 1036, 1024), (1024, 1036, 1037, 1025), (1025, 1037, 1038, 1026), (1026, 1038, 1039, 1027), (1027, 1039, 1040, 1028), (1028, 1040, 1041, 1029), (1029, 1041, 1042, 1030), (1030, 1042, 1043, 1031), (1031, 1043, 1032, 1020), (1032, 1044, 1045, 1033), (1033, 1045, 1046, 1034), (1034, 1046, 1047, 1035), (1035, 1047, 1048, 1036), (1036, 1048, 1049, 1037), (1037, 1049, 1050, 1038), (1038, 1050, 1051, 1039), (1039, 1051, 1052, 1040), (1040, 1052, 1053, 1041), (1041, 1053, 1054, 1042), (1042, 1054, 1055, 1043), (1043, 1055, 1044, 1032), (1044, 1056, 1057, 1045), (1045, 1057, 1058, 1046), (1046, 1058, 1059, 1047), (1047, 1059, 1060, 1048), (1048, 1060, 1061, 1049), (1049, 1061, 1062, 1050), (1050, 1062, 1063, 1051), (1051, 1063, 1064, 1052), (1052, 1064, 1065, 1053), (1053, 1065, 1066, 1054), (1054, 1066, 1067, 1055), (1055, 1067, 1056, 1044), (1056, 1068, 1069, 1057), (1057, 1069, 1070, 1058), (1058, 1070, 1071, 1059), (1059, 1071, 1072, 1060), (1060, 1072, 1073, 1061), (1061, 1073, 1074, 1062), (1062, 1074, 1075, 1063), (1063, 1075, 1076, 1064), (1064, 1076, 1077, 1065), (1065, 1077, 1078, 1066), (1066, 1078, 1079, 1067), (1067, 1079, 1068, 1056), (1068, 1080, 1081, 1069), (1069, 1081, 1082, 1070), (1070, 1082, 1083, 1071), (1071, 1083, 1084, 1072), (1072, 1084, 1085, 1073), (1073, 1085, 1086, 1074), (1074, 1086, 1087, 1075), (1075, 1087, 1088, 1076), (1076, 1088, 1089, 1077), (1077, 1089, 1090, 1078), (1078, 1090, 1091, 1079), (1079, 1091, 1080, 1068), (1080, 1092, 1093, 1081), (1081, 1093, 1094, 1082), (1082, 1094, 1095, 1083), (1083, 1095, 1096, 1084), (1084, 1096, 1097, 1085), (1085, 1097, 1098, 1086), (1086, 1098, 1099, 1087), (1087, 1099, 1100, 1088), (1088, 1100, 1101, 1089), (1089, 1101, 1102, 1090), (1090, 1102, 1103, 1091), (1091, 1103, 1092, 1080), (1092, 1104, 1105, 1093), (1093, 1105, 1106, 1094), (1094, 1106, 1107, 1095), (1095, 1107, 1108, 1096), (1096, 1108, 1109, 1097), (1097, 1109, 1110, 1098), (1098, 1110, 1111, 1099), (1099, 1111, 1112, 1100), (1100, 1112, 1113, 1101), (1101, 1113, 1114, 1102), (1102, 1114, 1115, 1103), (1103, 1115, 1104, 1092), (1104, 1116, 1117, 1105), (1105, 1117, 1118, 1106), (1106, 1118, 1119, 1107), (1107, 1119, 1120, 1108), (1108, 1120, 1121, 1109), (1109, 1121, 1122, 1110), (1110, 1122, 1123, 1111), (1111, 1123, 1124, 1112), (1112, 1124, 1125, 1113), (1113, 1125, 1126, 1114), (1114, 1126, 1127, 1115), (1115, 1127, 1116, 1104), (1116, 1128, 1129, 1117), (1117, 1129, 1130, 1118), (1118, 1130, 1131, 1119), (1119, 1131, 1132, 1120), (1120, 1132, 1133, 1121), (1121, 1133, 1134, 1122), (1122, 1134, 1135, 1123), (1123, 1135, 1136, 1124), (1124, 1136, 1137, 1125), (1125, 1137, 1138, 1126), (1126, 1138, 1139, 1127), (1127, 1139, 1128, 1116), (1128, 1140, 1141, 1129), (1129, 1141, 1142, 1130), (1130, 1142, 1143, 1131), (1131, 1143, 1144, 1132), (1132, 1144, 1145, 1133), (1133, 1145, 1146, 1134), (1134, 1146, 1147, 1135), (1135, 1147, 1148, 1136), (1136, 1148, 1149, 1137), (1137, 1149, 1150, 1138), (1138, 1150, 1151, 1139), (1139, 1151, 1140, 1128), (1140, 576, 577, 1141), (1141, 577, 578, 1142), (1142, 578, 579, 1143), (1143, 579, 580, 1144), (1144, 580, 581, 1145), (1145, 581, 582, 1146), (1146, 582, 583, 1147), (1147, 583, 584, 1148), (1148, 584, 585, 1149), (1149, 585, 586, 1150), (1150, 586, 587, 1151), (1151, 587, 576, 1140), (1152, 1153, 1155, 1154), (1154, 1155, 1159, 1158), (1158, 1159, 1157, 1156), (1156, 1157, 1153, 1152), (1154, 1158, 1156, 1152), (1159, 1155, 1153, 1157), (1160, 1161, 1163, 1162), (1162, 1163, 1167, 1166), (1166, 1167, 1165, 1164), (1164, 1165, 1161, 1160), (1162, 1166, 1164, 1160), (1167, 1163, 1161, 1165), (1168, 1169, 1171, 1170), (1170, 1171, 1175, 1174), (1174, 1175, 1173, 1172), (1172, 1173, 1169, 1168), (1170, 1174, 1172, 1168), (1175, 1171, 1169, 1173), (1176, 1177, 1179, 1178), (1178, 1179, 1183, 1182), (1182, 1183, 1181, 1180), (1180, 1181, 1177, 1176), (1178, 1182, 1180, 1176), (1183, 1179, 1177, 1181), (1184, 1185, 1187, 1186), (1186, 1187, 1191, 1190), (1190, 1191, 1189, 1188), (1188, 1189, 1185, 1184), (1186, 1190, 1188, 1184), (1191, 1187, 1185, 1189), (1192, 1193, 1195, 1194), (1194, 1195, 1199, 1198), (1198, 1199, 1197, 1196), (1196, 1197, 1193, 1192), (1194, 1198, 1196, 1192), (1199, 1195, 1193, 1197), (1636, 1627, 1202, 1385), (1645, 1386, 1206, 1629), (1384, 1376, 1205, 1317), (1631, 1629, 1206, 1222), (1576, 1572, 1207, 1223), (1630, 1626, 1203, 1223), (1227, 1212, 1208, 1224), (1226, 1322, 1215, 1331, 1326, 1211, 1321, 1225, 1330), (1329, 1266, 1211, 1326), (1388, 1213, 1209, 1387), (1457, 1450, 1213, 1388), (1265, 1267, 1215, 1303, 1205, 1376, 1410, 1332), (1221, 1307, 1312, 1317, 1205, 1303, 1215, 1322, 1226, 1452, 1472, 1492, 1442, 1502, 1482, 1462), (1451, 1449, 1212, 1227), (1421, 1419, 1216, 1228), (1225, 1321, 1211, 1305, 1219, 1229, 1420, 1360, 1352, 1368, 1430), (1266, 1268, 1334, 1411, 1377, 1219, 1305, 1211), (1427, 1425, 1217, 1389), (1425, 1420, 1229, 1217), (1210, 1324, 1224, 1431, 1369, 1353, 1361, 1421, 1228, 1218, 1304), (1204, 1316, 1311, 1306, 1220, 1461, 1481, 1501, 1441, 1491, 1471, 1451, 1227, 1323, 1214, 1302), (1450, 1452, 1226, 1213), (1213, 1226, 1330, 1225, 1209), (1214, 1323, 1227, 1224, 1324, 1210, 1325), (1628, 1630, 1223, 1207), (1571, 1576, 1223, 1203), (1627, 1631, 1222, 1202), (1375, 1378, 1221, 1201), (1291, 1295, 1235, 1231), (1292, 1294, 1234, 1232), (1294, 1290, 1230, 1234), (1295, 1293, 1233, 1235), (1381, 1379, 1233, 1293), (1393, 1291, 1231, 1391), (1299, 1296, 1249, 1256), (1298, 1263, 1248, 1297), (1257, 1262, 1247, 1236), (1271, 1276, 1246, 1237), (1423, 1422, 1245, 1254), (1259, 1261, 1244, 1240), (1258, 1260, 1243, 1238), (1454, 1453, 1242, 1253), (1253, 1242, 1241, 1252), (1328, 1259, 1240, 1327), (1276, 1272, 1239, 1246), (1319, 1258, 1238, 1318), (1642, 1251, 1239, 1641), (1633, 1632, 1237, 1250), (1639, 1633, 1250, 1550), (1648, 1551, 1251, 1642), (1549, 1541, 1258, 1319), (1325, 1210, 1259, 1328), (1553, 1253, 1252, 1552), (1565, 1454, 1253, 1553), (1204, 1302, 1214, 1260, 1258, 1541, 1517, 1593), (1210, 1304, 1218, 1594, 1518, 1542, 1261, 1259), (1562, 1423, 1254, 1554), (1540, 1543, 1262, 1257), (1546, 1544, 1263, 1298), (1558, 1299, 1256, 1556), (1237, 1246, 1255, 1250), (1246, 1239, 1251, 1255), (1342, 1338, 1272, 1276), (1337, 1342, 1276, 1271), (1296, 1300, 1277, 1249), (1297, 1248, 1270, 1301), (1236, 1247, 1269, 1264), (1422, 1424, 1275, 1245), (1240, 1244, 1268, 1266), (1238, 1243, 1267, 1265), (1453, 1455, 1274, 1242), (1242, 1274, 1273, 1241), (1327, 1240, 1266, 1329), (1318, 1238, 1265, 1320), (1641, 1239, 1272, 1643), (1632, 1634, 1271, 1237), (1249, 1277, 1289, 1285), (1248, 1284, 1288, 1270), (1544, 1545, 1287, 1263), (1556, 1256, 1286, 1557), (1256, 1249, 1285, 1286), (1263, 1287, 1284, 1248), (1231, 1235, 1283, 1279), (1232, 1234, 1282, 1280), (1234, 1230, 1278, 1282), (1235, 1233, 1281, 1283), (1379, 1380, 1281, 1233), (1391, 1231, 1279, 1392), (1244, 1297, 1301, 1268), (1245, 1275, 1300, 1296), (1554, 1254, 1299, 1558), (1542, 1546, 1298, 1261), (1261, 1298, 1297, 1244), (1254, 1245, 1296, 1299), (1389, 1217, 1291, 1393), (1377, 1381, 1293, 1219), (1229, 1219, 1293, 1295), (1228, 1216, 1290, 1294), (1218, 1228, 1294, 1292), (1217, 1229, 1295, 1291), (1247, 1308, 1310, 1269), (1543, 1547, 1309, 1262), (1262, 1309, 1308, 1247), (1378, 1382, 1307, 1221), (1308, 1313, 1315, 1310), (1547, 1548, 1314, 1309), (1309, 1314, 1313, 1308), (1382, 1383, 1312, 1307), (1313, 1318, 1320, 1315), (1548, 1549, 1319, 1314), (1314, 1319, 1318, 1313), (1383, 1384, 1317, 1312), (1243, 1327, 1329, 1267), (1214, 1325, 1328, 1260), (1260, 1328, 1327, 1243), (1267, 1329, 1326, 1331, 1215), (1315, 1320, 1350, 1349), (1310, 1315, 1349, 1348), (1269, 1310, 1348, 1335), (1268, 1301, 1347, 1334), (1275, 1341, 1346, 1300), (1277, 1343, 1345, 1289), (1270, 1288, 1344, 1336), (1397, 1402, 1342, 1337), (1402, 1398, 1338, 1342), (1300, 1346, 1343, 1277), (1301, 1270, 1336, 1347), (1264, 1269, 1335, 1333), (1424, 1426, 1341, 1275), (1455, 1456, 1340, 1274), (1274, 1340, 1339, 1273), (1320, 1265, 1332, 1350), (1643, 1272, 1338, 1644), (1634, 1635, 1337, 1271), (1372, 1374, 1358, 1356), (1370, 1372, 1356, 1354), (1561, 1371, 1355, 1559), (1371, 1370, 1354, 1355), (1373, 1368, 1352, 1357), (1396, 1373, 1357, 1394), (1369, 1367, 1351, 1353), (1356, 1358, 1366, 1364), (1354, 1356, 1364, 1362), (1559, 1355, 1363, 1560), (1355, 1354, 1362, 1363), (1357, 1352, 1360, 1365), (1394, 1357, 1365, 1395), (1353, 1351, 1359, 1361), (1431, 1429, 1367, 1369), (1437, 1435, 1373, 1396), (1435, 1430, 1368, 1373), (1433, 1432, 1370, 1371), (1563, 1433, 1371, 1561), (1432, 1434, 1372, 1370), (1434, 1436, 1374, 1372), (1438, 1437, 1396, 1408), (1406, 1394, 1395, 1407), (1408, 1396, 1394, 1406), (1222, 1206, 1386, 1390), (1202, 1222, 1390, 1385), (1417, 1418, 1384, 1383), (1416, 1417, 1383, 1382), (1412, 1416, 1382, 1378), (1411, 1415, 1381, 1377), (1401, 1389, 1393, 1405), (1403, 1391, 1392, 1404), (1413, 1414, 1380, 1379), (1405, 1393, 1391, 1403), (1415, 1413, 1379, 1381), (1409, 1412, 1378, 1375), (1428, 1427, 1389, 1401), (1458, 1457, 1388, 1400), (1400, 1388, 1387, 1399), (1418, 1410, 1376, 1384), (1646, 1398, 1386, 1645), (1637, 1636, 1385, 1397), (1635, 1637, 1397, 1337), (1644, 1338, 1398, 1646), (1350, 1332, 1410, 1418), (1340, 1400, 1399, 1339), (1456, 1458, 1400, 1340), (1426, 1428, 1401, 1341), (1333, 1335, 1412, 1409), (1347, 1336, 1413, 1415), (1346, 1405, 1403, 1343), (1336, 1344, 1414, 1413), (1343, 1403, 1404, 1345), (1341, 1401, 1405, 1346), (1334, 1347, 1415, 1411), (1335, 1348, 1416, 1412), (1348, 1349, 1417, 1416), (1349, 1350, 1418, 1417), (1374, 1408, 1406, 1358), (1358, 1406, 1407, 1366), (1436, 1438, 1408, 1374), (1390, 1386, 1398, 1402), (1385, 1390, 1402, 1397), (1366, 1407, 1428, 1426), (1407, 1395, 1427, 1428), (1364, 1366, 1426, 1424), (1362, 1364, 1424, 1422), (1560, 1363, 1423, 1562), (1363, 1362, 1422, 1423), (1365, 1360, 1420, 1425), (1395, 1365, 1425, 1427), (1361, 1359, 1419, 1421), (1339, 1399, 1438, 1436), (1399, 1387, 1437, 1438), (1273, 1339, 1436, 1434), (1241, 1273, 1434, 1432), (1552, 1252, 1433, 1563), (1252, 1241, 1432, 1433), (1209, 1225, 1430, 1435), (1387, 1209, 1435, 1437), (1224, 1208, 1429, 1431), (1506, 1508, 1448, 1446), (1508, 1507, 1447, 1448), (1505, 1506, 1446, 1445), (1503, 1505, 1445, 1443), (1570, 1504, 1444, 1564), (1504, 1503, 1443, 1444), (1500, 1502, 1442, 1440), (1501, 1499, 1439, 1441), (1507, 1500, 1440, 1447), (1476, 1478, 1458, 1456), (1478, 1477, 1457, 1458), (1475, 1476, 1456, 1455), (1473, 1475, 1455, 1453), (1567, 1474, 1454, 1565), (1474, 1473, 1453, 1454), (1470, 1472, 1452, 1450), (1471, 1469, 1449, 1451), (1477, 1470, 1450, 1457), (1375, 1201, 1460, 1467), (1220, 1200, 1459, 1461), (1201, 1221, 1462, 1460), (1257, 1236, 1463, 1464), (1540, 1257, 1464, 1566), (1236, 1264, 1465, 1463), (1264, 1333, 1466, 1465), (1409, 1375, 1467, 1468), (1333, 1409, 1468, 1466), (1497, 1490, 1470, 1477), (1491, 1489, 1469, 1471), (1490, 1492, 1472, 1470), (1494, 1493, 1473, 1474), (1569, 1494, 1474, 1567), (1493, 1495, 1475, 1473), (1495, 1496, 1476, 1475), (1498, 1497, 1477, 1478), (1496, 1498, 1478, 1476), (1467, 1460, 1480, 1487), (1461, 1459, 1479, 1481), (1460, 1462, 1482, 1480), (1464, 1463, 1483, 1484), (1566, 1464, 1484, 1568), (1463, 1465, 1485, 1483), (1465, 1466, 1486, 1485), (1468, 1467, 1487, 1488), (1466, 1468, 1488, 1486), (1446, 1448, 1498, 1496), (1448, 1447, 1497, 1498), (1445, 1446, 1496, 1495), (1443, 1445, 1495, 1493), (1564, 1444, 1494, 1569), (1444, 1443, 1493, 1494), (1440, 1442, 1492, 1490), (1441, 1439, 1489, 1491), (1447, 1440, 1490, 1497), (1487, 1480, 1500, 1507), (1481, 1479, 1499, 1501), (1480, 1482, 1502, 1500), (1484, 1483, 1503, 1504), (1568, 1484, 1504, 1570), (1483, 1485, 1505, 1503), (1485, 1486, 1506, 1505), (1488, 1487, 1507, 1508), (1486, 1488, 1508, 1506), (1589, 1537, 1539, 1591), (1585, 1533, 1538, 1590), (1587, 1535, 1537, 1589), (1590, 1538, 1536, 1588), (1592, 1516, 1535, 1587), (1588, 1536, 1534, 1586), (1591, 1539, 1533, 1585), (1573, 1511, 1532, 1584), (1581, 1529, 1531, 1583), (1584, 1532, 1530, 1582), (1580, 1528, 1529, 1581), (1582, 1530, 1528, 1580), (1600, 1601, 1527, 1526), (1599, 1600, 1526, 1525), (1595, 1599, 1525, 1519), (1594, 1598, 1524, 1518), (1575, 1513, 1523, 1579), (1577, 1515, 1522, 1578), (1596, 1597, 1521, 1520), (1579, 1523, 1515, 1577), (1598, 1596, 1520, 1524), (1592, 1595, 1519, 1516), (1583, 1531, 1513, 1575), (1586, 1534, 1512, 1574), (1574, 1512, 1511, 1573), (1601, 1593, 1517, 1527), (1649, 1572, 1510, 1647), (1640, 1638, 1509, 1571), (1550, 1555, 1514, 1509), (1555, 1551, 1510, 1514), (1255, 1251, 1551, 1555), (1250, 1255, 1555, 1550), (1537, 1568, 1570, 1539), (1533, 1564, 1569, 1538), (1535, 1566, 1568, 1537), (1538, 1569, 1567, 1536), (1516, 1540, 1566, 1535), (1536, 1567, 1565, 1534), (1539, 1570, 1564, 1533), (1511, 1552, 1563, 1532), (1529, 1560, 1562, 1531), (1532, 1563, 1561, 1530), (1528, 1559, 1560, 1529), (1530, 1561, 1559, 1528), (1526, 1527, 1549, 1548), (1525, 1526, 1548, 1547), (1519, 1525, 1547, 1543), (1518, 1524, 1546, 1542), (1513, 1554, 1558, 1523), (1515, 1556, 1557, 1522), (1520, 1521, 1545, 1544), (1523, 1558, 1556, 1515), (1524, 1520, 1544, 1546), (1516, 1519, 1543, 1540), (1531, 1562, 1554, 1513), (1534, 1565, 1553, 1512), (1512, 1553, 1552, 1511), (1527, 1517, 1541, 1549), (1647, 1510, 1551, 1648), (1638, 1639, 1550, 1509), (1626, 1640, 1571, 1203), (1628, 1207, 1572, 1649), (1316, 1204, 1593, 1601), (1212, 1574, 1573, 1208), (1449, 1586, 1574, 1212), (1419, 1583, 1575, 1216), (1200, 1220, 1595, 1592), (1292, 1232, 1596, 1598), (1290, 1579, 1577, 1230), (1232, 1280, 1597, 1596), (1230, 1577, 1578, 1278), (1216, 1575, 1579, 1290), (1218, 1292, 1598, 1594), (1220, 1306, 1599, 1595), (1306, 1311, 1600, 1599), (1311, 1316, 1601, 1600), (1367, 1582, 1580, 1351), (1351, 1580, 1581, 1359), (1429, 1584, 1582, 1367), (1359, 1581, 1583, 1419), (1208, 1573, 1584, 1429), (1499, 1591, 1585, 1439), (1469, 1588, 1586, 1449), (1200, 1592, 1587, 1459), (1489, 1590, 1588, 1469), (1459, 1587, 1589, 1479), (1439, 1585, 1590, 1489), (1479, 1589, 1591, 1499), (1509, 1514, 1576, 1571), (1514, 1510, 1572, 1576), (1280, 1604, 1625, 1597), (1278, 1578, 1624, 1602), (1522, 1557, 1623, 1621), (1521, 1620, 1622, 1545), (1578, 1522, 1621, 1624), (1597, 1625, 1620, 1521), (1344, 1614, 1619, 1414), (1345, 1404, 1618, 1615), (1404, 1392, 1617, 1618), (1414, 1619, 1616, 1380), (1289, 1345, 1615, 1610), (1288, 1613, 1614, 1344), (1285, 1289, 1610, 1608), (1284, 1611, 1613, 1288), (1545, 1622, 1612, 1287), (1557, 1286, 1609, 1623), (1286, 1285, 1608, 1609), (1287, 1612, 1611, 1284), (1279, 1283, 1607, 1603), (1280, 1282, 1606, 1604), (1282, 1278, 1602, 1606), (1283, 1281, 1605, 1607), (1380, 1616, 1605, 1281), (1392, 1279, 1603, 1617), (1287, 1284, 1288, 1344, 1414, 1380, 1281, 1280, 1597, 1521, 1545), (1604, 1605, 1616, 1619, 1614, 1613, 1611, 1612, 1622, 1620, 1625), (1413, 1379, 1233, 1232, 1596, 1520, 1544, 1263, 1248, 1270, 1336), (1604, 1628, 1649, 1625), (1602, 1624, 1640, 1626), (1621, 1623, 1639, 1638), (1620, 1647, 1648, 1622), (1624, 1621, 1638, 1640), (1625, 1649, 1647, 1620), (1614, 1644, 1646, 1619), (1615, 1618, 1637, 1635), (1618, 1617, 1636, 1637), (1619, 1646, 1645, 1616), (1610, 1615, 1635, 1634), (1613, 1643, 1644, 1614), (1608, 1610, 1634, 1632), (1611, 1641, 1643, 1613), (1622, 1648, 1642, 1612), (1623, 1609, 1633, 1639), (1609, 1608, 1632, 1633), (1612, 1642, 1641, 1611), (1603, 1607, 1631, 1627), (1604, 1606, 1630, 1628), (1606, 1602, 1626, 1630), (1607, 1605, 1629, 1631), (1616, 1645, 1629, 1605), (1617, 1603, 1627, 1636), (1521, 1597, 1280)])
me_cube_001.materials.append(mat_material)
me_cube_001.use_remesh_preserve_volume = False
me_cube_001.use_remesh_preserve_attributes = False
me_cube_001.use_mirror_vertex_groups = False
me_cube_001.update()

# ---- objects
ob_cylinder = bpy.data.objects.new('Cylinder', me_cylinder)
ob_cube_001 = bpy.data.objects.new('Cube.001', me_cube_001)
ob_lamp = bpy.data.objects.new('Lamp', light_lamp)
ob_camera = bpy.data.objects.new('Camera', cam_camera)

# ---- transforms, parenting, visibility, modifiers, constraints
ob_cylinder.location = (-0.1618, 1.925, 0.4514)
ob_cylinder.rotation_euler = (-1.521, -0.0, 0.0)
ob_cylinder.scale = (0.08276, 0.08276, 0.08276)
ob_cylinder.lineart.crease_threshold = 0.0
ob_cube_001.location = (-2.632, 0.1111, 0.7282)
ob_cube_001.rotation_euler = (0.0, -0.01065, 0.0)
ob_cube_001.scale = (0.00692, 0.00692, 0.00692)
ob_cube_001.lineart.crease_threshold = 0.0
ob_lamp.location = (7.655, 1.005, 5.904)
ob_lamp.rotation_euler = (0.6503, 0.05522, 1.866)
ob_lamp.lock_rotations_4d = False
ob_lamp.empty_display_type = 'ARROWS'
ob_lamp.color = (0.0, 0.0, 0.0, 0.0)
ob_lamp.lineart.crease_threshold = 0.0
ob_camera.location = (7.481, -6.508, 5.344)
ob_camera.rotation_euler = (1.109, 0.0, 0.8149)
ob_camera.lock_rotations_4d = False
ob_camera.empty_display_type = 'ARROWS'
ob_camera.color = (0.0, 0.0, 0.0, 0.0)
ob_camera.display_type = 'WIRE'
ob_camera.lineart.crease_threshold = 0.0

# ---- collection membership
col_collection_1.objects.link(ob_cylinder)
col_collection_1.objects.link(ob_cube_001)
col_collection_1.objects.link(ob_lamp)
col_collection_1.objects.link(ob_camera)

# ---- scene / render settings (as saved in the file)
scene.camera = ob_camera
scene.frame_start = 1; scene.frame_end = 250; scene.frame_set(1)
scene.render.engine = 'BLENDER_EEVEE_NEXT'
scene.render.resolution_percentage = 50
scene.render.dither_intensity = 0.0
scene.cycles.use_denoising = False
scene.cycles.samples = 128
scene.cycles.sampling_pattern = 'TABULATED_SOBOL'
scene.cycles.light_sampling_threshold = 0.0
scene.cycles.use_adaptive_sampling = False
scene.cycles.use_light_tree = False
scene.cycles.blur_glossy = 0.0
scene.cycles.sample_clamp_indirect = 0.0
scene.view_settings.view_transform = 'Standard'
bpy.context.view_layer.update()
